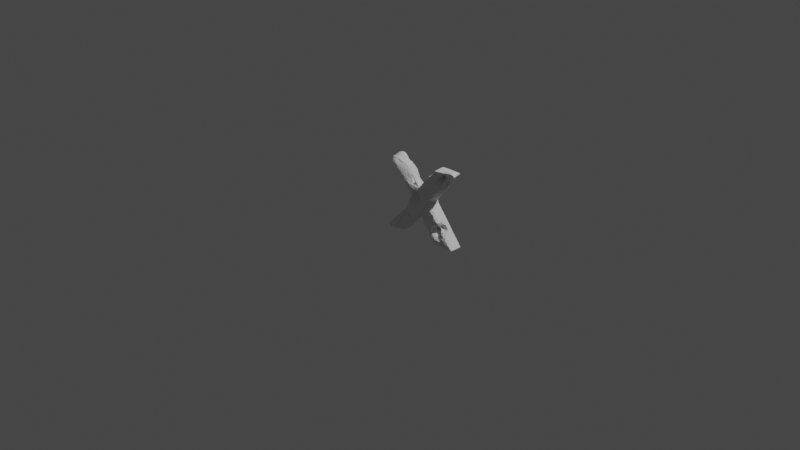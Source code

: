 # Source: X.blend  (saved by Blender 2.81.16; exported with 4.5.12 LTS)
import bpy
from mathutils import Matrix  # noqa: F401  (used for matrix-valued properties, if any)

bpy.ops.wm.read_factory_settings(use_empty=True)
scene = bpy.context.scene
scene.name = 'Scene'

# ---- collections
col_collection = bpy.data.collections.new('Collection'); scene.collection.children.link(col_collection)

# ---- world
world_world = bpy.data.worlds.new('World'); scene.world = world_world
world_world.use_nodes = True; world_world.node_tree.nodes.clear()
_N = world_world.node_tree.nodes; _L = world_world.node_tree.links
n0 = _N.new('ShaderNodeOutputWorld'); n0.name = 'World Output'; n0.location = (300, 300)
n1 = _N.new('ShaderNodeBackground'); n1.name = 'Background'; n1.location = (10, 300)
n1.inputs[0].default_value = (0.05088, 0.05088, 0.05088, 1.0)
_L.new(n1.outputs[0], n0.inputs[0])
n0.is_active_output = True
world_world.color = (0.05088, 0.05088, 0.05088)
world_world.use_sun_shadow = False
world_world.sun_shadow_jitter_overblur = 0.0

# ---- cameras
cam_camera = bpy.data.cameras.new('Camera')
cam_camera.clip_end = 100.0
cam_camera.ortho_scale = 7.314

# ---- lights
light_light = bpy.data.lights.new('Light', 'POINT')
light_light.transmission_factor = 0.0
light_light.energy = 1000.0
light_light.shadow_soft_size = 0.1
light_light.shadow_maximum_resolution = 0.006
light_light.use_absolute_resolution = True

# ---- meshes
me_text = bpy.data.meshes.new('Text')
me_text.from_pydata([(0.1706, 0.2232, 0.02237), (-0.07804, -0.0515, -0.009194), (-0.04478, -0.04826, -0.0462), (-0.04638, -0.05097, -0.005429), (0.01955, -0.04352, -0.06732), (-0.01321, -0.05052, -0.002341), (0.01972, -0.04792, -0.04612), (0.02065, -0.05058, -0.002803), (0.05142, -0.04368, -0.06732), (0.08307, -0.04376, -0.06746), (0.05183, -0.04836, -0.04624), (0.05348, -0.05112, -0.006291), (0.0834, -0.04855, -0.04666), (0.08487, -0.05153, -0.009906), (0.05157, -0.02486, -0.07549), (0.08308, -0.02497, -0.07573), (0.08358, 0.006872, -0.07967), (0.1147, -0.04364, -0.06774), (0.136, -0.04266, -0.06656), (0.1149, -0.04839, -0.04741), (0.1158, -0.05118, -0.01271), (0.1399, -0.0445, -0.04795), (0.1417, -0.04603, -0.01455), (0.1144, -0.02483, -0.07615), (0.1143, 0.007087, -0.08061), (0.146, -0.02417, -0.07131), (0.1452, 0.00751, -0.07989), (0.1555, -0.03284, -0.04841), (0.1571, -0.03464, -0.01556), (0.1146, 0.03879, -0.08028), (0.1154, 0.07023, -0.07954), (0.145, 0.03943, -0.08162), (0.1455, 0.07104, -0.08118), (0.1651, -0.01305, -0.06823), (0.1757, 0.009437, -0.07207), (0.1945, 0.02123, -0.0677), (0.1681, -0.01665, -0.04897), (0.1696, -0.01824, -0.01661), (0.1835, 0.002726, -0.0495), (0.1849, 0.001255, -0.01743), (0.1965, 0.01874, -0.04969), (0.198, 0.01725, -0.01759), (0.1762, 0.03972, -0.07971), (0.1764, 0.07145, -0.08195), (0.2065, 0.04255, -0.07029), (0.2086, 0.07129, -0.07767), (0.2126, 0.03774, -0.0495), (0.2141, 0.03623, -0.01736), (0.2252, 0.05488, -0.06532), (0.2323, 0.07091, -0.0688), (0.2264, 0.05342, -0.04904), (0.2279, 0.0519, -0.01689), (0.2419, 0.07075, -0.04837), (0.2444, 0.0706, -0.01623), (0.1463, 0.1025, -0.08039), (0.1771, 0.1029, -0.08133), (0.1778, 0.1344, -0.08056), (0.2092, 0.1029, -0.08097), (0.2098, 0.1344, -0.08053), (0.2442, 0.1003, -0.07325), (0.2422, 0.1341, -0.0796), (0.2655, 0.1094, -0.0685), (0.2753, 0.1333, -0.0724), (0.2569, 0.08782, -0.04784), (0.2581, 0.08642, -0.01592), (0.2702, 0.1037, -0.04775), (0.2714, 0.1023, -0.01592), (0.2862, 0.1228, -0.04775), (0.2873, 0.1214, -0.01592), (0.2422, 0.1659, -0.08), (0.2741, 0.1659, -0.07912), (0.274, 0.1978, -0.07988), (0.2955, 0.1434, -0.06794), (0.2994, 0.1387, -0.04775), (0.3005, 0.1374, -0.01594), (0.306, 0.1664, -0.07152), (0.3059, 0.1978, -0.0783), (0.3256, 0.1773, -0.06704), (0.3368, 0.1996, -0.0701), (0.3153, 0.1578, -0.04776), (0.3165, 0.1565, -0.01609), (0.3286, 0.1737, -0.04779), (0.3298, 0.1726, -0.0164), (0.3445, 0.193, -0.0476), (0.3456, 0.1922, -0.0163), (0.2698, 0.3307, -0.06728), (0.3053, 0.2308, -0.07769), (0.3373, 0.2304, -0.07565), (0.3363, 0.2638, -0.07477), (0.3031, 0.2987, -0.06713), (0.3019, 0.3315, -0.05833), (0.3353, 0.2972, -0.07059), (0.3338, 0.3298, -0.06209), (-0.07957, -0.05358, 0.03282), (-0.08006, -0.05293, 0.07183), (-0.04762, -0.05333, 0.04284), (-0.04863, -0.05308, 0.08677), (-0.01369, -0.05284, 0.0499), (-0.01402, -0.05274, 0.09521), (0.02136, -0.05291, 0.04893), (0.02188, -0.05279, 0.09412), (0.05481, -0.05345, 0.04064), (0.05583, -0.05314, 0.08384), (0.08643, -0.0535, 0.03082), (0.08678, -0.05271, 0.06849), (0.05631, -0.04852, 0.1067), (0.08683, -0.04745, 0.0888), (0.08655, -0.02793, 0.09719), (0.08671, 0.005404, 0.09343), (0.1169, -0.05264, 0.0238), (0.117, -0.05152, 0.05805), (0.1421, -0.04678, 0.01966), (0.1399, -0.04558, 0.05203), (0.1168, -0.04687, 0.07783), (0.1365, -0.04444, 0.07191), (0.1568, -0.0346, 0.01707), (0.1508, -0.02992, 0.04487), (0.115, -0.02689, 0.08172), (0.1141, 0.00646, 0.07618), (0.142, -0.0226, 0.06874), (0.1369, 0.01216, 0.06586), (0.141, 0.04254, 0.06669), (0.1683, -0.01728, 0.01417), (0.1578, -0.009152, 0.03577), (0.183, 0.00283, 0.01181), (0.1707, 0.01259, 0.02903), (0.1965, 0.0188, 0.01154), (0.1858, 0.02831, 0.02866), (0.1543, -0.005609, 0.05449), (0.1591, 0.02191, 0.04568), (0.1811, 0.0331, 0.0424), (0.2135, 0.03737, 0.01249), (0.2058, 0.04553, 0.0318), (0.1619, 0.05232, 0.05013), (0.1693, 0.07878, 0.05813), (0.195, 0.0547, 0.04368), (0.1986, 0.08293, 0.04703), (0.2277, 0.05259, 0.01371), (0.2227, 0.05868, 0.03626), (0.2445, 0.07085, 0.01509), (0.2405, 0.07335, 0.04142), (0.2203, 0.06153, 0.04949), (0.2288, 0.07637, 0.05455), (0.2072, 0.1373, 0.0617), (0.2058, 0.1683, 0.07092), (0.2027, 0.203, 0.07763), (0.1828, 0.2337, 0.07018), (0.2017, 0.2397, 0.08119), (0.2085, 0.2689, 0.07848), (0.1938, 0.2977, 0.0469), (0.195, 0.3226, 0.02504), (0.2002, 0.3159, 0.03822), (0.2061, 0.3077, 0.05132), (0.2026, 0.3392, 0.02077), (0.2088, 0.327, 0.03905), (0.1981, 0.2854, 0.06123), (0.2126, 0.2965, 0.06499), (0.2182, 0.3266, 0.0479), (0.258, 0.08654, 0.01562), (0.2564, 0.08895, 0.04466), (0.2714, 0.1024, 0.01581), (0.2701, 0.1042, 0.046), (0.2873, 0.1214, 0.01588), (0.2861, 0.123, 0.04696), (0.2425, 0.1041, 0.06134), (0.2388, 0.1395, 0.06113), (0.2651, 0.1108, 0.06391), (0.275, 0.1344, 0.06822), (0.2366, 0.1691, 0.07432), (0.2327, 0.2021, 0.08731), (0.2727, 0.1666, 0.07737), (0.2699, 0.1989, 0.08654), (0.3006, 0.1374, 0.01579), (0.2994, 0.1388, 0.04735), (0.2955, 0.1436, 0.06708), (0.3166, 0.1568, 0.01526), (0.3155, 0.1583, 0.04663), (0.33, 0.1731, 0.0141), (0.329, 0.175, 0.04461), (0.3459, 0.1934, 0.01269), (0.3452, 0.1959, 0.0408), (0.306, 0.1667, 0.07077), (0.3056, 0.1983, 0.07823), (0.326, 0.1784, 0.06414), (0.3373, 0.2017, 0.06509), (0.2278, 0.2403, 0.0928), (0.2267, 0.2709, 0.087), (0.264, 0.2352, 0.09494), (0.2548, 0.267, 0.09203), (0.2243, 0.2958, 0.07225), (0.2232, 0.3299, 0.04562), (0.2425, 0.2937, 0.07495), (0.2459, 0.3281, 0.03518), (0.304, 0.232, 0.08358), (0.3027, 0.2621, 0.08022), (0.3372, 0.2322, 0.07601), (0.3363, 0.2634, 0.08063), (0.3069, 0.2852, 0.05462), (0.3148, 0.3171, 0.02325), (0.3397, 0.2912, 0.06513), (0.3457, 0.3209, 0.04087), (0.06491, 0.6581, -0.05546), (0.06613, 0.671, -0.03045), (0.05817, 0.6715, 0.01938), (0.1554, 0.6156, -0.06677), (0.1664, 0.6328, -0.03626), (0.1651, 0.629, 0.02171), (0.114, 0.6345, -0.06488), (0.09079, 0.641, -0.06656), (0.132, 0.6227, -0.07115), (0.1115, 0.6241, -0.07909), (0.1217, 0.6521, -0.03729), (0.1186, 0.6526, 0.02), (0.09419, 0.6608, -0.03499), (0.08725, 0.6614, 0.01971), (0.1418, 0.6448, -0.03758), (0.1403, 0.6437, 0.0204), (-0.04941, 0.7002, -0.05156), (-0.03224, 0.6972, -0.06089), (-0.03765, 0.7021, -0.05948), (-0.04643, 0.6982, -0.02835), (-0.03845, 0.6919, 0.00188), (-0.03435, 0.6981, -0.03846), (-0.02871, 0.6956, -0.008391), (-0.04132, 0.6982, -0.03241), (-0.03424, 0.6937, -0.002958), (-0.05035, 0.704, -0.05558), (-0.037, 0.7103, -0.06154), (-0.04934, 0.7031, -0.03607), (-0.04293, 0.6975, -0.009226), (-0.03559, 0.711, -0.04311), (-0.03315, 0.7076, -0.01791), (-0.004848, 0.69, -0.05995), (0.04637, 0.667, -0.05786), (0.02233, 0.6822, -0.06426), (0.004998, 0.6937, -0.01934), (0.004176, 0.6923, 0.00696), (-0.008287, 0.6946, -0.03582), (-0.01025, 0.6956, -0.001802), (0.02718, 0.6856, -0.02907), (0.02478, 0.6851, 0.01491), (0.007519, 0.6873, -0.04554), (-0.01436, 0.6962, -0.06715), (-0.01147, 0.7085, -0.07273), (0.02005, 0.6935, -0.07459), (0.01783, 0.7076, -0.07282), (-0.02585, 0.6972, -0.03969), (-0.02192, 0.6963, -0.008228), (0.07057, 0.6499, -0.07305), (0.05684, 0.6669, -0.07415), (0.09699, 0.636, -0.07745), (0.0846, 0.6554, -0.06596), (0.04843, 0.6845, -0.07161), (0.04328, 0.6995, -0.06522), (0.07161, 0.6727, -0.05571), (0.06274, 0.6866, -0.05229), (-0.01108, 0.7172, -0.06821), (0.01721, 0.7163, -0.0673), (-0.0108, 0.7183, -0.05054), (-0.01048, 0.7164, -0.02364), (0.01671, 0.7172, -0.04948), (0.01617, 0.715, -0.02284), (0.04211, 0.7085, -0.06007), (0.06233, 0.697, -0.05372), (0.04056, 0.7094, -0.04191), (0.03729, 0.7058, -0.01642), (0.05885, 0.6992, -0.0338), (0.05212, 0.6949, -0.00693), (0.1868, 0.5068, -0.07772), (0.2154, 0.5187, -0.05175), (0.2277, 0.533, -0.01299), (0.2053, 0.5268, -0.05949), (0.2229, 0.5535, -0.0001675), (0.2119, 0.4565, -0.07686), (0.222, 0.3683, -0.06191), (0.2228, 0.4342, -0.07774), (0.2205, 0.47, -0.06323), (0.2345, 0.4849, -0.02588), (0.2158, 0.3749, -0.04067), (0.2116, 0.3824, -0.007797), (0.2229, 0.446, -0.05812), (0.2297, 0.4562, -0.02107), (0.207, 0.4705, -0.08082), (0.1977, 0.4889, -0.0835), (0.224, 0.4605, -0.08697), (0.2233, 0.477, -0.08841), (0.2107, 0.4923, -0.06515), (0.2318, 0.5118, -0.02255), (0.1946, 0.4937, -0.07345), (0.1864, 0.5706, -0.06992), (0.1731, 0.5946, -0.07204), (0.1868, 0.5344, -0.07806), (0.1894, 0.5601, -0.07921), (0.2046, 0.5937, -0.03699), (0.2028, 0.5905, 0.02303), (0.1868, 0.6178, -0.0343), (0.1842, 0.6121, 0.02373), (0.2093, 0.5685, -0.04598), (0.2141, 0.5742, 0.01535), (0.153, 0.6038, -0.07997), (0.1376, 0.6167, -0.07839), (0.1881, 0.5889, -0.07119), (0.1828, 0.616, -0.05117), (0.1996, 0.5054, -0.08509), (0.2104, 0.535, -0.07406), (0.2249, 0.4934, -0.08113), (0.2346, 0.5173, -0.05776), (0.2255, 0.5729, -0.03427), (0.2107, 0.5792, 0.02886), (0.2391, 0.5446, -0.01238), (0.227, 0.5542, 0.02187), (0.2362, 0.3658, -0.06834), (0.247, 0.4163, -0.08207), (0.2721, 0.3649, -0.07176), (0.2752, 0.4039, -0.07971), (0.2507, 0.4491, -0.08756), (0.2509, 0.4684, -0.08468), (0.2781, 0.4375, -0.08345), (0.2785, 0.4595, -0.07874), (0.3029, 0.3621, -0.06308), (0.3051, 0.3951, -0.07435), (0.3342, 0.3601, -0.06453), (0.3364, 0.3899, -0.07357), (0.3066, 0.4266, -0.07883), (0.3071, 0.4515, -0.07261), (0.3383, 0.4198, -0.07541), (0.3396, 0.446, -0.06634), (0.2525, 0.4837, -0.07164), (0.2564, 0.5, -0.04355), (0.2778, 0.4748, -0.06185), (0.2757, 0.4844, -0.04234), (0.2501, 0.5097, -0.03924), (0.2421, 0.5195, -0.04433), (0.2683, 0.4877, -0.04982), (0.2638, 0.4987, -0.04879), (0.2718, 0.4963, -0.03398), (0.2781, 0.4998, -0.0134), (0.3055, 0.4683, -0.05812), (0.3014, 0.4806, -0.04613), (0.3414, 0.4714, -0.05224), (0.327, 0.4899, -0.04683), (0.3533, 0.4841, -0.04579), (0.3414, 0.4891, -0.03071), (0.3402, 0.4878, -0.005421), (0.2963, 0.492, -0.04367), (0.2832, 0.4984, -0.04168), (0.3173, 0.4973, -0.04299), (0.3028, 0.4936, -0.02642), (0.3084, 0.4978, -0.01032), (0.2855, 0.4948, -0.02786), (0.2918, 0.4994, -0.009386), (0.3189, 0.4947, -0.02685), (0.3227, 0.4956, -0.009745), (0.1287, 0.6382, -0.0614), (0.1153, 0.6623, -0.01694), (0.1713, 0.6277, 0.01791), (0.1402, 0.6161, 0.0493), (0.08489, 0.6684, 0.01217), (0.05942, 0.6765, 0.01738), (0.1182, 0.6353, 0.04254), (0.09507, 0.6518, 0.0352), (0.1911, 0.5716, 0.05034), (0.187, 0.5891, 0.04389), (0.2242, 0.5651, 0.02), (0.2209, 0.59, -0.01474), (0.216, 0.5709, 0.03028), (0.2018, 0.5611, 0.05036), (0.1736, 0.634, -0.003839), (0.1383, 0.6395, -0.05778), (0.1843, 0.6185, -0.04874), (0.1623, 0.629, -0.05627), (0.1386, 0.6011, 0.063), (0.1316, 0.609, 0.06199), (0.1746, 0.557, 0.06772), (0.1695, 0.5647, 0.06822), (0.1564, 0.5764, 0.06856), (0.1486, 0.5886, 0.0664), (0.06569, 0.6844, -0.009379), (0.09506, 0.6713, 0.002095), (0.04527, 0.676, 0.03065), (0.05258, 0.6682, 0.03966), (0.07738, 0.6321, 0.0622), (0.08067, 0.6376, 0.05901), (0.1171, 0.6532, -0.06286), (0.1133, 0.6403, 0.04312), (0.1065, 0.6301, 0.05685), (0.2404, 0.5359, -0.04172), (0.2353, 0.5696, -0.02702), (0.257, 0.5197, -0.04054), (0.2473, 0.5312, -0.02989), (0.2492, 0.5314, -0.0109), (0.2354, 0.5633, -0.006293), (0.2312, 0.5635, 0.01039), (0.2558, 0.507, -0.04051), (0.2612, 0.5079, -0.02298), (0.05191, 0.6483, 0.05214), (0.04734, 0.622, 0.07117), (0.04362, 0.611, 0.07963), (0.147, 0.6002, 0.05923), (0.1255, 0.5689, 0.07759), (0.1142, 0.5528, 0.08479), (0.1037, 0.6251, 0.05674), (0.08889, 0.597, 0.07461), (0.07833, 0.6363, 0.05351), (0.06723, 0.6099, 0.07203), (0.1241, 0.6154, 0.05845), (0.1063, 0.5854, 0.07652), (0.08067, 0.5831, 0.08234), (0.06361, 0.5982, 0.08168), (0.09945, 0.5707, 0.0848), (0.09083, 0.5912, 0.08248), (-0.04024, 0.6811, 0.02981), (-0.04926, 0.6821, 0.03082), (-0.02611, 0.687, 0.02441), (-0.03049, 0.6768, 0.0451), (-0.03337, 0.6841, 0.02698), (-0.04076, 0.6786, 0.0388), (-0.04757, 0.6836, 0.03719), (-0.02861, 0.6727, 0.05645), (-0.0353, 0.6807, 0.04456), (-0.04299, 0.6876, 0.01756), (-0.04846, 0.6895, 0.02324), (-0.03073, 0.6973, 0.00218), (-0.03385, 0.695, 0.0219), (-0.04766, 0.6874, 0.03992), (-0.03468, 0.6912, 0.04182), (0.003691, 0.6774, 0.04169), (0.003844, 0.6609, 0.06113), (-0.008949, 0.6843, 0.03335), (-0.006344, 0.6629, 0.06339), (0.02188, 0.6657, 0.04861), (0.01953, 0.6417, 0.07124), (0.005373, 0.6467, 0.07596), (-0.003726, 0.6569, 0.0759), (0.03221, 0.6242, 0.0818), (0.01679, 0.6478, 0.0816), (-0.01927, 0.6873, 0.02625), (-0.02136, 0.6734, 0.05186), (-0.01213, 0.6685, 0.06781), (-0.01056, 0.6833, 0.05315), (0.01698, 0.666, 0.07417), (0.01631, 0.6826, 0.05472), (0.0537, 0.6175, 0.08275), (0.04718, 0.6402, 0.07974), (0.08261, 0.6142, 0.07621), (0.07402, 0.6338, 0.07013), (0.04269, 0.66, 0.0688), (0.03984, 0.678, 0.05048), (0.06694, 0.6528, 0.0608), (0.06155, 0.6715, 0.0469), (-0.01011, 0.7085, -0.002327), (-0.009987, 0.6997, 0.01803), (0.01538, 0.7066, -0.002428), (0.01564, 0.6991, 0.01911), (-0.01054, 0.6942, 0.04092), (0.01627, 0.694, 0.04174), (0.03483, 0.6956, 0.004788), (0.03851, 0.6942, 0.02259), (0.05366, 0.6861, 0.0162), (0.05934, 0.6886, 0.02268), (0.03948, 0.6901, 0.04196), (0.06089, 0.6835, 0.04222), (0.2079, 0.5102, 0.0319), (0.1822, 0.4751, 0.04847), (0.1991, 0.5261, 0.04215), (0.1673, 0.4763, 0.05855), (0.1614, 0.4698, 0.07217), (0.2257, 0.4665, 0.01342), (0.2112, 0.4283, 0.04116), (0.2121, 0.3751, 0.006878), (0.2158, 0.3646, 0.02139), (0.2213, 0.4313, 0.0126), (0.2187, 0.3991, 0.03808), (0.2077, 0.4133, 0.0573), (0.2239, 0.3564, 0.03795), (0.2234, 0.3937, 0.05942), (0.2193, 0.4946, 0.02155), (0.189, 0.4523, 0.05031), (0.1696, 0.4516, 0.06284), (0.1943, 0.4315, 0.06615), (0.18, 0.4595, 0.07434), (0.215, 0.4272, 0.07497), (0.2135, 0.4604, 0.07983), (0.1795, 0.562, 0.0577), (0.152, 0.5281, 0.07335), (0.1635, 0.584, 0.05935), (0.1392, 0.5524, 0.07709), (0.1894, 0.5447, 0.05265), (0.1593, 0.5059, 0.06717), (0.1408, 0.5136, 0.08086), (0.1308, 0.5374, 0.08553), (0.1558, 0.4965, 0.07891), (0.1574, 0.5269, 0.0839), (0.1259, 0.5613, 0.08501), (0.1218, 0.5879, 0.07746), (0.1532, 0.5514, 0.08193), (0.1489, 0.5745, 0.07498), (0.1842, 0.4901, 0.07929), (0.1863, 0.5164, 0.0752), (0.2156, 0.487, 0.07588), (0.2195, 0.5069, 0.06005), (0.182, 0.5409, 0.07101), (0.1734, 0.5604, 0.06955), (0.2175, 0.548, 0.03836), (0.1836, 0.5536, 0.06276), (0.2272, 0.3612, 0.0314), (0.2425, 0.3929, 0.06324), (0.2603, 0.3721, -0.0004686), (0.2699, 0.41, 0.02916), (0.2432, 0.4247, 0.07924), (0.2456, 0.4588, 0.07861), (0.2747, 0.4249, 0.07295), (0.2765, 0.4544, 0.07757), (0.312, 0.3627, 0.009255), (0.3105, 0.4044, 0.01078), (0.3478, 0.3578, 0.03893), (0.3459, 0.3952, 0.04224), (0.3101, 0.4255, 0.05766), (0.3067, 0.4511, 0.07672), (0.3418, 0.424, 0.06366), (0.3381, 0.4512, 0.07616), (0.2487, 0.4831, 0.07039), (0.2517, 0.4967, 0.054), (0.2785, 0.4767, 0.06794), (0.2786, 0.4899, 0.05811), (0.2797, 0.51, 0.01384), (0.2741, 0.5044, 0.01989), (0.2528, 0.5133, -0.007574), (0.2221, 0.5469, 0.03327), (0.2742, 0.4996, 0.04919), (0.2665, 0.4997, 0.001608), (0.3519, 0.4886, 0.05482), (0.3404, 0.4908, 0.01052), (0.3411, 0.4904, 0.03729), (0.3066, 0.4727, 0.07067), (0.3056, 0.485, 0.05584), (0.3396, 0.4774, 0.06628), (0.3282, 0.4891, 0.05138), (0.3121, 0.5041, 0.00687), (0.3109, 0.5064, 0.02934), (0.2955, 0.5114, 0.01238), (0.2931, 0.5216, 0.03532), (0.3246, 0.4968, 0.005716), (0.3229, 0.4947, 0.02649), (0.3035, 0.5055, 0.04888), (0.2891, 0.5276, 0.05065), (0.3209, 0.4982, 0.04416), (0.1157, 0.6142, 0.0661), (0.1051, 0.6335, 0.05702), (0.1456, 0.5973, 0.06454), (0.1378, 0.6212, 0.05219), (0.09313, 0.6499, 0.0488), (0.08448, 0.6633, 0.04259), (0.1251, 0.6472, 0.03259), (0.1106, 0.6598, 0.02295), (0.211, 0.595, 0.01381), (0.1979, 0.5948, 0.03483), (0.1677, 0.5807, 0.06346), (0.1634, 0.6084, 0.04882), (0.1843, 0.5674, 0.06046), (0.183, 0.5899, 0.05036), (0.1341, 0.6145, 0.05745), (0.1456, 0.6347, 0.03358), (0.1906, 0.6022, 0.03202), (0.1839, 0.6208, 0.01679), (0.1532, 0.593, 0.06229), (0.1661, 0.6396, -0.005476), (0.1553, 0.6367, 0.023), (0.1412, 0.6504, 0.01006), (0.1683, 0.6178, 0.03873), (0.1592, 0.6333, 0.02698), (0.07021, 0.6675, 0.03598), (0.08102, 0.6793, 0.01905), (0.09343, 0.6501, 0.04408), (0.1035, 0.6697, 0.007898), (0.08234, 0.6736, 0.04149), (0.1049, 0.6623, 0.03234), (0.1195, 0.6445, 0.03768), (0.1209, 0.6623, -0.002114), (0.1197, 0.6566, 0.02779), (0.242, 0.5374, 0.01922), (0.2171, 0.5359, 0.04677), (0.2227, 0.571, 0.02636), (0.2094, 0.5739, 0.0409), (0.2602, 0.5138, -0.0002348), (0.2388, 0.5271, 0.01884), (0.1957, 0.5431, 0.06169), (0.1983, 0.5723, 0.05189), (0.2286, 0.5333, 0.03201), (0.4729, 0.07652, -0.06876), (0.4801, 0.05348, -0.04125), (0.4797, 0.05296, -0.01592), (0.4699, 0.06772, -0.05022), (0.4653, 0.07044, -0.01592), (0.5715, -0.04283, -0.06624), (0.5924, -0.04375, -0.06753), (0.5678, -0.04462, -0.04775), (0.5667, -0.04549, -0.01592), (0.5924, -0.04827, -0.04775), (0.5924, -0.05, -0.01592), (0.5116, 0.02118, -0.06512), (0.5415, -0.01294, -0.06667), (0.53, 0.00905, -0.06961), (0.5098, 0.01906, -0.04775), (0.5087, 0.01769, -0.01592), (0.5388, -0.0162, -0.04775), (0.5377, -0.01757, -0.01592), (0.5229, 0.003142, -0.04775), (0.5218, 0.001779, -0.01592), (0.5044, 0.03861, -0.06873), (0.4941, 0.06772, -0.07317), (0.5287, 0.03861, -0.0769), (0.5287, 0.07044, -0.07991), (0.4917, 0.04116, -0.05022), (0.4928, 0.03704, -0.01592), (0.4816, 0.0553, -0.06248), (0.5607, -0.02415, -0.07028), (0.5606, 0.006775, -0.07817), (0.5924, -0.02506, -0.0757), (0.5924, 0.006775, -0.08), (0.5519, -0.03212, -0.04775), (0.5508, -0.03348, -0.01592), (0.5606, 0.03861, -0.08001), (0.5606, 0.07046, -0.08017), (0.5924, 0.03861, -0.08), (0.5924, 0.07044, -0.08004), (0.413, 0.1448, -0.06739), (0.4097, 0.1408, -0.04777), (0.4086, 0.1395, -0.01621), (0.383, 0.1789, -0.06629), (0.3713, 0.1995, -0.06981), (0.402, 0.1673, -0.07073), (0.4014, 0.1978, -0.07785), (0.3807, 0.1761, -0.0479), (0.3797, 0.1752, -0.01732), (0.3648, 0.1929, -0.04783), (0.3637, 0.1922, -0.01708), (0.3938, 0.1601, -0.04784), (0.3928, 0.1591, -0.01677), (0.4429, 0.1106, -0.06816), (0.4327, 0.1341, -0.07186), (0.4634, 0.1009, -0.07269), (0.4651, 0.1341, -0.07929), (0.4387, 0.1055, -0.04775), (0.4376, 0.1041, -0.01592), (0.4228, 0.1248, -0.04775), (0.4217, 0.1235, -0.01599), (0.4518, 0.08958, -0.04775), (0.4507, 0.08822, -0.01592), (0.4332, 0.1659, -0.07871), (0.4332, 0.1978, -0.08), (0.4651, 0.1659, -0.08), (0.4651, 0.1978, -0.08), (0.3693, 0.2299, -0.07668), (0.3687, 0.2626, -0.0768), (0.4014, 0.2296, -0.07992), (0.4011, 0.2618, -0.07889), (0.3681, 0.2954, -0.07432), (0.3678, 0.3275, -0.07306), (0.4007, 0.2941, -0.07712), (0.4006, 0.3261, -0.07662), (0.4332, 0.2296, -0.08), (0.4332, 0.2614, -0.07989), (0.4651, 0.2296, -0.08), (0.4651, 0.2614, -0.07999), (0.4332, 0.2934, -0.07924), (0.4331, 0.3252, -0.07897), (0.4651, 0.2933, -0.07974), (0.4647, 0.3249, -0.07662), (0.4969, 0.1023, -0.07974), (0.4969, 0.1341, -0.08), (0.5287, 0.1023, -0.08002), (0.5287, 0.1341, -0.08), (0.4969, 0.1659, -0.08), (0.4969, 0.1978, -0.08), (0.5287, 0.1659, -0.08), (0.5287, 0.1978, -0.08), (0.5605, 0.1023, -0.08017), (0.5606, 0.1341, -0.08), (0.5924, 0.1023, -0.08004), (0.5924, 0.1341, -0.08), (0.5606, 0.1659, -0.08), (0.5606, 0.1978, -0.07881), (0.5924, 0.1659, -0.07798), (0.5919, 0.1965, -0.0709), (0.6004, 0.204, -0.04775), (0.6015, 0.2054, -0.01592), (0.4969, 0.2296, -0.08), (0.4969, 0.2614, -0.07976), (0.5287, 0.2296, -0.07934), (0.5305, 0.2629, -0.07274), (0.5423, 0.2745, -0.04775), (0.5434, 0.2758, -0.01591), (0.4996, 0.296, -0.07312), (0.4876, 0.324, -0.06808), (0.5211, 0.2874, -0.06878), (0.5115, 0.3082, -0.06257), (0.4978, 0.3203, -0.04883), (0.4957, 0.3254, -0.01393), (0.5241, 0.296, -0.05034), (0.5288, 0.293, -0.01567), (0.5124, 0.3097, -0.04087), (0.5129, 0.3104, -0.01511), (0.5612, 0.2297, -0.07199), (0.5511, 0.2533, -0.06823), (0.581, 0.2192, -0.06752), (0.5713, 0.2393, -0.04775), (0.5724, 0.2406, -0.01592), (0.5554, 0.2586, -0.04775), (0.5565, 0.2599, -0.01592), (0.5844, 0.2233, -0.04775), (0.5856, 0.2247, -0.01592), (0.6242, -0.04375, -0.06753), (0.656, -0.04375, -0.06753), (0.6242, -0.04827, -0.04775), (0.6242, -0.05, -0.01592), (0.656, -0.04827, -0.04775), (0.656, -0.05, -0.01592), (0.6879, -0.04375, -0.06753), (0.7197, -0.04375, -0.06753), (0.6879, -0.04827, -0.04775), (0.6879, -0.05, -0.01592), (0.7197, -0.04827, -0.04775), (0.7197, -0.05, -0.01592), (0.6242, -0.02506, -0.0757), (0.6242, 0.006775, -0.08), (0.656, -0.02506, -0.0757), (0.656, 0.006775, -0.08), (0.6242, 0.03861, -0.08), (0.6242, 0.07044, -0.08), (0.656, 0.03861, -0.08), (0.656, 0.07044, -0.07965), (0.6879, -0.02506, -0.0757), (0.6879, 0.006775, -0.08), (0.7197, -0.02506, -0.0757), (0.7197, 0.006775, -0.07856), (0.6879, 0.03861, -0.07921), (0.6893, 0.07152, -0.07255), (0.72, 0.03833, -0.07167), (0.7096, 0.06163, -0.06805), (0.7006, 0.08246, -0.04775), (0.7016, 0.08371, -0.01596), (0.7296, 0.04723, -0.04775), (0.7307, 0.0486, -0.01592), (0.7137, 0.06654, -0.04775), (0.7148, 0.0679, -0.01592), (0.7515, -0.04375, -0.06753), (0.7834, -0.04375, -0.06595), (0.7515, -0.04827, -0.04775), (0.7515, -0.05, -0.01592), (0.7834, -0.04827, -0.04775), (0.7834, -0.05, -0.01592), (0.7996, -0.04283, -0.06413), (0.8008, -0.04462, -0.04775), (0.8019, -0.04549, -0.01592), (0.7515, -0.02506, -0.07338), (0.7508, 0.005142, -0.07045), (0.7815, -0.02805, -0.0669), (0.7696, -0.006557, -0.06601), (0.7587, 0.01201, -0.04775), (0.7598, 0.01337, -0.01592), (0.7877, -0.02321, -0.04775), (0.7888, -0.02185, -0.01592), (0.7718, -0.003903, -0.04775), (0.7729, -0.002541, -0.01592), (0.7396, 0.02753, -0.06718), (0.7427, 0.03132, -0.04775), (0.7439, 0.03268, -0.01592), (0.7996, -0.04065, -0.06413), (0.8008, -0.03913, -0.04775), (0.8019, -0.03776, -0.01592), (0.6242, 0.1023, -0.07986), (0.6242, 0.1341, -0.07656), (0.6586, 0.1047, -0.07307), (0.6479, 0.1341, -0.06839), (0.6709, 0.1169, -0.06175), (0.6605, 0.1312, -0.04979), (0.656, 0.1318, -0.01866), (0.6227, 0.1634, -0.06921), (0.611, 0.1851, -0.06642), (0.641, 0.151, -0.06471), (0.6294, 0.1688, -0.04775), (0.6298, 0.1698, -0.01652), (0.6135, 0.1881, -0.04775), (0.6146, 0.1895, -0.01594), (0.6425, 0.1529, -0.04777), (0.6413, 0.1527, -0.01793), (0.6797, 0.09572, -0.06864), (0.6824, 0.1047, -0.04978), (0.6857, 0.1013, -0.01635), (0.6724, 0.1187, -0.04057), (0.6702, 0.1164, -0.01746), (0.4797, 0.05296, 0.01586), (0.4803, 0.05362, 0.04035), (0.4653, 0.07044, 0.01591), (0.47, 0.06783, 0.0494), (0.473, 0.07674, 0.06696), (0.5667, -0.04549, 0.01592), (0.5678, -0.04462, 0.04775), (0.5924, -0.05, 0.01592), (0.5924, -0.04827, 0.04775), (0.5715, -0.04283, 0.06624), (0.5924, -0.04375, 0.06753), (0.5087, 0.0177, 0.0159), (0.5099, 0.01913, 0.0473), (0.5377, -0.01757, 0.01592), (0.5388, -0.0162, 0.04775), (0.5218, 0.001779, 0.01592), (0.5229, 0.00315, 0.0477), (0.5118, 0.02132, 0.06419), (0.5415, -0.01294, 0.06667), (0.53, 0.009055, 0.06944), (0.4928, 0.03705, 0.01585), (0.4921, 0.04147, 0.04831), (0.4821, 0.05572, 0.05965), (0.5051, 0.03921, 0.06486), (0.4947, 0.06869, 0.06577), (0.5285, 0.0386, 0.07425), (0.5266, 0.07061, 0.0696), (0.5508, -0.03348, 0.01592), (0.5519, -0.03212, 0.04775), (0.5607, -0.02415, 0.07028), (0.5603, 0.006526, 0.07757), (0.5924, -0.02506, 0.0757), (0.5921, 0.006163, 0.07855), (0.5571, 0.03539, 0.07026), (0.5442, 0.06298, 0.04225), (0.5886, 0.03051, 0.05781), (0.5805, 0.05083, 0.01298), (0.4087, 0.1399, 0.01477), (0.41, 0.1415, 0.04563), (0.4133, 0.1456, 0.06503), (0.3803, 0.1768, 0.01021), (0.3822, 0.1804, 0.03562), (0.3642, 0.1941, 0.01022), (0.3663, 0.1983, 0.03404), (0.3931, 0.16, 0.0126), (0.3946, 0.1624, 0.04137), (0.3845, 0.183, 0.05353), (0.3729, 0.205, 0.05362), (0.4028, 0.1695, 0.06345), (0.4028, 0.2015, 0.0621), (0.4376, 0.1041, 0.01588), (0.4387, 0.1055, 0.04768), (0.4217, 0.1236, 0.01559), (0.4229, 0.1251, 0.04714), (0.4507, 0.08822, 0.01591), (0.4518, 0.08959, 0.04771), (0.4429, 0.1107, 0.06808), (0.4328, 0.1344, 0.07116), (0.4633, 0.101, 0.07218), (0.465, 0.1341, 0.07881), (0.4335, 0.1667, 0.0757), (0.4337, 0.1989, 0.07207), (0.4651, 0.1661, 0.07888), (0.4651, 0.1978, 0.07696), (0.3699, 0.2336, 0.06569), (0.3684, 0.2636, 0.07482), (0.4017, 0.2327, 0.05183), (0.3984, 0.2615, 0.05745), (0.3688, 0.2946, 0.07288), (0.3708, 0.3262, 0.06593), (0.3973, 0.2926, 0.06962), (0.398, 0.3256, 0.07627), (0.4326, 0.2298, 0.06396), (0.4283, 0.2585, 0.05279), (0.4643, 0.229, 0.07491), (0.4617, 0.2591, 0.07213), (0.4224, 0.2872, 0.05026), (0.4221, 0.3219, 0.06645), (0.456, 0.2883, 0.06626), (0.4463, 0.3192, 0.05397), (0.4956, 0.1028, 0.07201), (0.4955, 0.1344, 0.07317), (0.5243, 0.103, 0.06525), (0.5261, 0.1348, 0.06872), (0.4962, 0.1658, 0.07245), (0.4963, 0.1968, 0.07046), (0.5277, 0.1657, 0.06962), (0.5282, 0.1969, 0.07036), (0.5397, 0.1024, 0.02861), (0.5547, 0.1364, 0.0625), (0.5594, 0.08595, -0.04266), (0.5652, 0.1335, 0.01044), (0.6015, 0.2054, 0.01591), (0.6003, 0.204, 0.04765), (0.56, 0.1661, 0.07794), (0.5605, 0.1977, 0.07806), (0.5879, 0.165, 0.07039), (0.5918, 0.1965, 0.07071), (0.5427, 0.2753, 0.01573), (0.54, 0.2725, 0.0458), (0.4951, 0.227, 0.06854), (0.4914, 0.2562, 0.0688), (0.5275, 0.2278, 0.0711), (0.5265, 0.2591, 0.06577), (0.5014, 0.301, 0.05505), (0.4946, 0.3252, 0.01487), (0.4918, 0.3182, 0.04345), (0.5259, 0.2907, 0.01509), (0.5137, 0.2876, 0.04356), (0.5086, 0.3072, 0.01466), (0.5023, 0.3022, 0.03574), (0.4897, 0.2889, 0.06421), (0.4765, 0.3213, 0.0573), (0.5108, 0.2787, 0.0592), (0.5724, 0.2406, 0.01592), (0.5713, 0.2393, 0.04773), (0.5565, 0.2599, 0.01588), (0.5551, 0.2583, 0.04727), (0.5856, 0.2247, 0.01592), (0.5844, 0.2233, 0.04775), (0.5612, 0.2296, 0.07154), (0.5505, 0.2527, 0.06681), (0.581, 0.2192, 0.06752), (0.6242, -0.05, 0.01592), (0.6242, -0.04827, 0.04775), (0.656, -0.05, 0.01592), (0.656, -0.04827, 0.04775), (0.6242, -0.04375, 0.06753), (0.656, -0.04375, 0.06753), (0.6879, -0.05, 0.01592), (0.6879, -0.04827, 0.04775), (0.7197, -0.05, 0.01592), (0.7197, -0.04827, 0.04775), (0.6879, -0.04375, 0.06753), (0.7197, -0.04375, 0.06753), (0.6242, -0.02506, 0.0757), (0.6242, 0.006106, 0.07821), (0.656, -0.02506, 0.0757), (0.6561, 0.006504, 0.07927), (0.6241, 0.0296, 0.05552), (0.622, 0.05467, 0.03832), (0.6561, 0.03336, 0.06794), (0.6514, 0.05368, 0.05195), (0.6879, -0.02506, 0.0757), (0.6879, 0.006763, 0.07997), (0.7197, -0.02506, 0.0757), (0.7197, 0.006775, 0.07856), (0.7005, 0.08201, 0.01488), (0.6971, 0.0762, 0.0426), (0.7307, 0.0486, 0.01592), (0.7296, 0.04722, 0.04774), (0.7147, 0.06773, 0.01581), (0.7132, 0.06558, 0.04691), (0.6876, 0.0375, 0.07736), (0.6854, 0.06307, 0.06307), (0.72, 0.0383, 0.07164), (0.7091, 0.06049, 0.06685), (0.7515, -0.05, 0.01592), (0.7515, -0.04827, 0.04775), (0.7834, -0.05, 0.01592), (0.7834, -0.04827, 0.04775), (0.7515, -0.04375, 0.06753), (0.7834, -0.04375, 0.06595), (0.8019, -0.04549, 0.01592), (0.8008, -0.04462, 0.04775), (0.7996, -0.04283, 0.06413), (0.7598, 0.01337, 0.01592), (0.7587, 0.01201, 0.04775), (0.7888, -0.02185, 0.01592), (0.7877, -0.02321, 0.04775), (0.7729, -0.002541, 0.01592), (0.7718, -0.003904, 0.04775), (0.7515, -0.02506, 0.07337), (0.7508, 0.005142, 0.07045), (0.7815, -0.02805, 0.0669), (0.7696, -0.006557, 0.06601), (0.7439, 0.03268, 0.01592), (0.7427, 0.03132, 0.04775), (0.7396, 0.02753, 0.06718), (0.8019, -0.03776, 0.01592), (0.8008, -0.03913, 0.04775), (0.7996, -0.04065, 0.06413), (0.6589, 0.09875, 0.04427), (0.6284, 0.1063, -0.01813), (0.6286, 0.09613, 0.003327), (0.6073, 0.07614, 0.01622), (0.5703, 0.104, -0.0303), (0.6468, 0.08429, 0.04817), (0.6152, 0.1031, 0.01465), (0.6224, 0.1659, 0.009247), (0.6101, 0.1591, 0.02754), (0.6139, 0.1892, 0.01539), (0.6112, 0.1872, 0.04558), (0.6189, 0.1383, -0.009023), (0.5839, 0.1181, -0.02903), (0.6041, 0.1545, 0.04549), (0.6088, 0.1842, 0.06385), (0.6041, 0.1279, 0.01575), (0.6798, 0.09326, 0.01076), (0.6696, 0.08389, 0.03331), (0.6549, 0.09865, 0.0007761), (0.6521, 0.09167, 0.01662), (0.6701, 0.07786, 0.05172), (0.3681, 0.3586, -0.07435), (0.3692, 0.3891, -0.07749), (0.4009, 0.3575, -0.07791), (0.4013, 0.3888, -0.07929), (0.3704, 0.4186, -0.07568), (0.3721, 0.4459, -0.06697), (0.4018, 0.4198, -0.07835), (0.4023, 0.4505, -0.07612), (0.4332, 0.357, -0.07954), (0.4332, 0.3887, -0.07996), (0.4678, 0.3572, -0.07278), (0.4651, 0.3887, -0.07838), (0.4333, 0.4205, -0.07976), (0.4334, 0.4522, -0.07943), (0.4651, 0.4206, -0.08), (0.4651, 0.4524, -0.07998), (0.3693, 0.4783, -0.06032), (0.3774, 0.5049, -0.06253), (0.4021, 0.4823, -0.07631), (0.3985, 0.5175, -0.07147), (0.3561, 0.4851, -0.04679), (0.3699, 0.5063, -0.04362), (0.3667, 0.5035, -0.009318), (0.3857, 0.5288, -0.06078), (0.4082, 0.5475, -0.06887), (0.4156, 0.5659, -0.06559), (0.384, 0.529, -0.03884), (0.3832, 0.5293, -0.01343), (0.3953, 0.5441, -0.04963), (0.3964, 0.5488, -0.01516), (0.4135, 0.5683, -0.04765), (0.4124, 0.5696, -0.01583), (0.4333, 0.484, -0.07953), (0.4333, 0.516, -0.07978), (0.4651, 0.4842, -0.07999), (0.4651, 0.5161, -0.08), (0.4332, 0.5479, -0.07731), (0.4342, 0.5778, -0.07012), (0.4651, 0.5479, -0.08), (0.4651, 0.5797, -0.07841), (0.4266, 0.5843, -0.04774), (0.4255, 0.5857, -0.01592), (0.4822, 0.3567, -0.06595), (0.4958, 0.3906, -0.07007), (0.5146, 0.4025, -0.06564), (0.4825, 0.3551, -0.04593), (0.4783, 0.3547, -0.01338), (0.5029, 0.3841, -0.04766), (0.5025, 0.3832, -0.01658), (0.5165, 0.4002, -0.04783), (0.517, 0.3994, -0.01706), (0.4969, 0.4206, -0.07733), (0.4969, 0.4524, -0.07993), (0.522, 0.4206, -0.06916), (0.5319, 0.4493, -0.07324), (0.5349, 0.4228, -0.05089), (0.5332, 0.4186, -0.01688), (0.5446, 0.4366, -0.06352), (0.5533, 0.4578, -0.06883), (0.546, 0.4348, -0.04237), (0.5465, 0.4343, -0.01654), (0.5568, 0.4493, -0.05085), (0.562, 0.4526, -0.01617), (0.4969, 0.4842, -0.08), (0.4969, 0.5161, -0.08), (0.5287, 0.4842, -0.07979), (0.5287, 0.5161, -0.08), (0.497, 0.5479, -0.07994), (0.4982, 0.5797, -0.0793), (0.5294, 0.5479, -0.07967), (0.5326, 0.5797, -0.07789), (0.5626, 0.4824, -0.07285), (0.5605, 0.5161, -0.07945), (0.5833, 0.4919, -0.06836), (0.5932, 0.5156, -0.0723), (0.5747, 0.4704, -0.04775), (0.5758, 0.4691, -0.01599), (0.5879, 0.4864, -0.04775), (0.5888, 0.4851, -0.01616), (0.6036, 0.5057, -0.04802), (0.6035, 0.5049, -0.018), (0.5613, 0.548, -0.07966), (0.5646, 0.5799, -0.07839), (0.5923, 0.5481, -0.07941), (0.5931, 0.5806, -0.08175), (0.4455, 0.6001, -0.067), (0.4653, 0.6111, -0.0713), (0.4774, 0.6342, -0.06684), (0.4425, 0.6038, -0.04775), (0.4414, 0.6051, -0.0159), (0.4561, 0.6197, -0.04745), (0.4553, 0.621, -0.01549), (0.4745, 0.6388, -0.04609), (0.4744, 0.6399, -0.01396), (0.5005, 0.6114, -0.07715), (0.5007, 0.6439, -0.06957), (0.5367, 0.6111, -0.07558), (0.538, 0.6427, -0.07446), (0.4904, 0.6542, -0.04459), (0.4913, 0.6547, -0.01237), (0.5115, 0.6677, -0.06509), (0.5336, 0.6765, -0.0689), (0.5411, 0.7061, -0.066), (0.511, 0.6758, -0.04497), (0.5109, 0.6713, -0.01148), (0.5223, 0.6885, -0.03522), (0.5264, 0.6858, -0.01207), (0.5203, 0.6883, -0.05758), (0.5315, 0.7019, -0.04586), (0.5374, 0.7016, -0.01343), (0.5685, 0.6115, -0.07716), (0.5701, 0.6428, -0.07618), (0.5947, 0.6131, -0.08369), (0.5966, 0.6445, -0.08241), (0.5678, 0.6745, -0.07638), (0.5641, 0.7064, -0.07241), (0.5966, 0.6752, -0.07967), (0.5943, 0.707, -0.07515), (0.546, 0.7232, -0.06339), (0.5459, 0.7243, -0.04598), (0.5474, 0.7234, -0.01491), (0.5625, 0.7245, -0.06518), (0.5933, 0.7256, -0.06717), (0.5635, 0.7283, -0.04636), (0.5651, 0.7292, -0.01606), (0.5939, 0.73, -0.04767), (0.5949, 0.7315, -0.01893), (0.613, 0.526, -0.06809), (0.6161, 0.5219, -0.04888), (0.6139, 0.5223, -0.02224), (0.623, 0.5492, -0.07254), (0.6216, 0.5812, -0.08265), (0.6415, 0.5607, -0.06915), (0.6516, 0.5834, -0.07405), (0.6306, 0.5418, -0.05113), (0.6246, 0.5447, -0.0311), (0.6421, 0.5586, -0.05378), (0.6336, 0.5639, -0.03955), (0.6567, 0.579, -0.05601), (0.6477, 0.5866, -0.04458), (0.6703, 0.5959, -0.06911), (0.6697, 0.596, -0.05601), (0.6625, 0.6043, -0.04211), (0.6209, 0.6144, -0.088), (0.6233, 0.6455, -0.08596), (0.6522, 0.6139, -0.08283), (0.654, 0.6452, -0.08398), (0.6251, 0.6758, -0.0818), (0.6246, 0.7073, -0.07615), (0.6556, 0.6759, -0.08149), (0.656, 0.7073, -0.07615), (0.6773, 0.6142, -0.07278), (0.6876, 0.6439, -0.07675), (0.7085, 0.6538, -0.07229), (0.6873, 0.6205, -0.05791), (0.6795, 0.6269, -0.03851), (0.6988, 0.633, -0.06751), (0.6958, 0.6376, -0.05236), (0.6926, 0.646, -0.03584), (0.7084, 0.6504, -0.05702), (0.7109, 0.6673, -0.0301), (0.6866, 0.6767, -0.0813), (0.6874, 0.7078, -0.07634), (0.7199, 0.6778, -0.07309), (0.7199, 0.7096, -0.07321), (0.7302, 0.6741, -0.04674), (0.7351, 0.6859, -0.01963), (0.6243, 0.726, -0.06784), (0.656, 0.726, -0.06781), (0.6245, 0.7306, -0.04861), (0.6249, 0.7329, -0.01974), (0.6559, 0.7307, -0.04849), (0.6577, 0.7341, -0.01946), (0.6877, 0.7263, -0.06759), (0.7206, 0.7287, -0.06416), (0.6886, 0.7324, -0.04664), (0.6989, 0.7405, -0.01502), (0.7241, 0.737, -0.04097), (0.74, 0.7481, -0.00719), (0.7426, 0.6893, -0.06364), (0.7544, 0.7127, -0.06214), (0.7753, 0.7242, -0.05642), (0.7483, 0.6905, -0.03918), (0.7596, 0.7011, -0.007536), (0.7681, 0.71, -0.03277), (0.7835, 0.7191, 0.002569), (0.7817, 0.7255, -0.03076), (0.7965, 0.7331, 0.006451), (0.7539, 0.7312, -0.05999), (0.7751, 0.7312, -0.05686), (0.7578, 0.7404, -0.03472), (0.7745, 0.7513, 0.000467), (0.7814, 0.7379, -0.03162), (0.7958, 0.747, 0.005591), (0.3729, 0.3589, 0.0714), (0.3722, 0.3915, 0.074), (0.3987, 0.3587, 0.08156), (0.3986, 0.3914, 0.0784), (0.3702, 0.4221, 0.07473), (0.3696, 0.4525, 0.07354), (0.3991, 0.4234, 0.06825), (0.4011, 0.4544, 0.0598), (0.4244, 0.3585, 0.07551), (0.4251, 0.3941, 0.06701), (0.4459, 0.36, 0.05106), (0.4509, 0.3972, 0.05271), (0.4275, 0.4273, 0.04912), (0.4318, 0.4576, 0.04105), (0.457, 0.4297, 0.04815), (0.4614, 0.4606, 0.04344), (0.3547, 0.4897, 0.05527), (0.3666, 0.5071, 0.01512), (0.3693, 0.51, 0.04697), (0.3857, 0.5301, 0.05963), (0.3675, 0.4839, 0.06679), (0.3769, 0.5075, 0.06288), (0.4023, 0.4849, 0.06258), (0.3989, 0.5187, 0.06602), (0.3832, 0.5307, 0.01543), (0.384, 0.531, 0.03935), (0.3965, 0.5494, 0.01553), (0.3954, 0.545, 0.04859), (0.4125, 0.5697, 0.01569), (0.4136, 0.5684, 0.047), (0.4084, 0.5478, 0.0665), (0.4157, 0.566, 0.0646), (0.4348, 0.4867, 0.04684), (0.4344, 0.5167, 0.06572), (0.4651, 0.4885, 0.05073), (0.4657, 0.5172, 0.0675), (0.4255, 0.5857, 0.01584), (0.4266, 0.5843, 0.04749), (0.4336, 0.548, 0.07376), (0.4343, 0.5778, 0.06958), (0.4653, 0.5481, 0.07681), (0.465, 0.5797, 0.07773), (0.4744, 0.3572, 0.01292), (0.4648, 0.3618, 0.03045), (0.4983, 0.3858, 0.01002), (0.4866, 0.3938, 0.02844), (0.5144, 0.4017, 0.01028), (0.5083, 0.4077, 0.03339), (0.4591, 0.3621, 0.04226), (0.4814, 0.4002, 0.04743), (0.5059, 0.4109, 0.04919), (0.5317, 0.4205, 0.01149), (0.5307, 0.4283, 0.04106), (0.5419, 0.4404, 0.05683), (0.4884, 0.4309, 0.05319), (0.4919, 0.4612, 0.05558), (0.5157, 0.4287, 0.05385), (0.5287, 0.4541, 0.0636), (0.5456, 0.4356, 0.0131), (0.5438, 0.438, 0.03672), (0.5616, 0.4531, 0.0147), (0.5555, 0.4512, 0.04749), (0.5521, 0.4598, 0.06526), (0.4955, 0.4882, 0.06437), (0.4967, 0.5171, 0.07327), (0.5276, 0.4863, 0.0741), (0.5275, 0.5166, 0.07574), (0.4962, 0.5479, 0.07674), (0.4956, 0.5795, 0.07643), (0.5247, 0.5481, 0.07066), (0.523, 0.5803, 0.06347), (0.5756, 0.4693, 0.01541), (0.5742, 0.471, 0.04667), (0.5883, 0.4853, 0.01483), (0.5868, 0.4868, 0.04596), (0.601, 0.506, 0.0101), (0.5989, 0.5077, 0.04004), (0.5619, 0.4831, 0.07104), (0.5574, 0.5168, 0.0731), (0.5821, 0.4923, 0.06617), (0.5876, 0.518, 0.06199), (0.5493, 0.5511, 0.05543), (0.5487, 0.5862, 0.03482), (0.5742, 0.5574, 0.03954), (0.5744, 0.5989, -0.0009895), (0.4414, 0.6051, 0.01589), (0.4425, 0.6038, 0.04766), (0.4548, 0.621, 0.01594), (0.4555, 0.6196, 0.0474), (0.4731, 0.6398, 0.01636), (0.4722, 0.6385, 0.04632), (0.4455, 0.6001, 0.06689), (0.4648, 0.611, 0.07093), (0.4755, 0.6338, 0.06613), (0.4898, 0.654, 0.01666), (0.4877, 0.6526, 0.04468), (0.4961, 0.6112, 0.07468), (0.4972, 0.6423, 0.06692), (0.5277, 0.6111, 0.06151), (0.5355, 0.6383, 0.06027), (0.5106, 0.6694, 0.01575), (0.5121, 0.67, 0.0416), (0.5281, 0.6824, 0.01399), (0.5259, 0.6813, 0.03152), (0.5257, 0.6783, 0.048), (0.5397, 0.6979, 0.01258), (0.5374, 0.6923, 0.03725), (0.5115, 0.6623, 0.05894), (0.5404, 0.6647, 0.05312), (0.5472, 0.6957, 0.05272), (0.5623, 0.6159, 0.03093), (0.5776, 0.6387, 0.03301), (0.5845, 0.6337, -0.01857), (0.5968, 0.6628, -0.01576), (0.5801, 0.662, 0.04241), (0.5693, 0.6974, 0.05419), (0.6053, 0.6764, 0.02603), (0.5979, 0.703, 0.05089), (0.5484, 0.7212, 0.01256), (0.5488, 0.7185, 0.03915), (0.5492, 0.717, 0.05499), (0.5659, 0.7274, 0.01078), (0.5658, 0.7233, 0.03757), (0.5955, 0.7306, 0.006559), (0.5957, 0.7271, 0.03428), (0.5653, 0.7188, 0.05498), (0.5954, 0.7223, 0.05438), (0.6081, 0.5253, 0.0004713), (0.6049, 0.5277, 0.02836), (0.6024, 0.5315, 0.04888), (0.6137, 0.5517, -0.01848), (0.6091, 0.5553, 0.00616), (0.6191, 0.5755, -0.0366), (0.6144, 0.5806, -0.01603), (0.6316, 0.6034, -0.04819), (0.6283, 0.612, -0.0301), (0.6018, 0.5628, 0.02719), (0.5879, 0.6134, -0.02612), (0.6195, 0.5783, 0.01522), (0.6323, 0.6114, 0.001647), (0.6513, 0.6212, -0.03955), (0.6516, 0.6293, -0.0174), (0.6591, 0.6204, 0.01607), (0.5784, 0.6672, -0.07449), (0.6071, 0.6938, -0.04807), (0.6333, 0.6638, -0.01905), (0.6473, 0.6925, -0.008971), (0.6283, 0.6933, 0.02002), (0.6291, 0.7106, 0.05278), (0.6693, 0.7016, 0.03182), (0.6747, 0.7196, 0.05552), (0.676, 0.6384, -0.02493), (0.6881, 0.6469, 0.005914), (0.7167, 0.6595, 0.03288), (0.6974, 0.6552, -0.01537), (0.7066, 0.6615, 0.004423), (0.7218, 0.676, -0.006894), (0.7314, 0.6793, 0.02035), (0.675, 0.6418, 0.01943), (0.7077, 0.6786, 0.03037), (0.7416, 0.6883, 0.04342), (0.7471, 0.695, 0.003808), (0.761, 0.7024, 0.02847), (0.7208, 0.7119, 0.04893), (0.7292, 0.736, 0.06478), (0.7656, 0.7164, 0.05344), (0.7787, 0.7456, 0.07065), (0.6254, 0.7333, 0.006956), (0.6272, 0.7313, 0.03577), (0.6648, 0.7376, 0.007594), (0.672, 0.7383, 0.03674), (0.6277, 0.7266, 0.05592), (0.6739, 0.7337, 0.05593), (0.7125, 0.7486, 0.01408), (0.7245, 0.7527, 0.04414), (0.7575, 0.7573, 0.0216), (0.7721, 0.7617, 0.04958), (0.7288, 0.7493, 0.06372), (0.778, 0.7587, 0.06876), (0.7734, 0.7106, 0.01681), (0.7868, 0.7172, 0.0402), (0.8004, 0.7268, 0.02921), (0.8134, 0.7311, 0.0529), (0.8129, 0.7387, 0.03452), (0.8229, 0.741, 0.0593), (0.7952, 0.7236, 0.06112), (0.8124, 0.7406, 0.07086), (0.8218, 0.7437, 0.07494), (0.7933, 0.7584, 0.02846), (0.8068, 0.7597, 0.05403), (0.8119, 0.752, 0.03419), (0.8213, 0.7522, 0.05966), (0.8099, 0.7551, 0.07194), (0.8204, 0.7498, 0.07521)], [], [(0, 2, 3, 1), (0, 6, 7, 5), (10, 12, 13, 11), (6, 10, 11, 7), (0, 4, 6), (8, 9, 12, 10), (4, 8, 10, 6), (14, 0, 16, 15), (2, 0, 5, 3), (8, 14, 15, 9), (4, 0, 14, 8), (19, 21, 22, 20), (17, 18, 21, 19), (23, 24, 26, 25), (29, 30, 32, 31), (38, 39, 37, 36), (38, 40, 41, 39), (42, 43, 45, 44), (25, 26, 34, 33), (27, 36, 37, 28), (31, 32, 43, 42), (24, 29, 31, 26), (34, 42, 44, 35), (46, 47, 41, 40), (34, 38, 36, 33), (34, 35, 40, 38), (44, 46, 40, 35), (25, 33, 36, 27), (26, 31, 42, 34), (52, 53, 51, 50), (49, 52, 50, 48), (44, 45, 49, 48), (46, 50, 51, 47), (44, 48, 50, 46), (17, 23, 25, 18), (27, 28, 22, 21), (25, 27, 21, 18), (55, 56, 58, 57), (54, 0, 56, 55), (56, 0, 58), (59, 60, 62, 61), (67, 68, 66, 65), (63, 65, 66, 64), (69, 0, 71, 70), (75, 76, 78, 77), (83, 84, 82, 81), (79, 81, 82, 80), (67, 73, 74, 68), (70, 71, 76, 75), (60, 69, 70, 62), (79, 80, 74, 73), (62, 67, 65, 61), (59, 61, 65, 63), (78, 83, 81, 77), (75, 77, 81, 79), (75, 79, 73, 72), (62, 72, 73, 67), (62, 70, 75, 72), (86, 0, 88, 87), (89, 90, 92, 91), (0, 85, 90, 89), (0, 89, 91, 88), (57, 58, 60, 59), (58, 0, 69, 60), (76, 86, 87, 78), (71, 0, 86, 76), (12, 19, 20, 13), (9, 17, 19, 12), (15, 16, 24, 23), (0, 30, 29), (16, 0, 29, 24), (9, 15, 23, 17), (30, 0, 54, 32), (43, 55, 57, 45), (32, 54, 55, 43), (63, 64, 53, 52), (59, 63, 52, 49), (45, 57, 59, 49), (93, 95, 96, 94), (0, 93, 94), (94, 96, 0), (97, 99, 100, 98), (101, 103, 104, 102), (99, 101, 102, 100), (98, 100, 0), (102, 104, 106, 105), (100, 102, 105, 0), (107, 108, 0), (95, 97, 98, 96), (96, 98, 0), (106, 107, 0, 105), (109, 111, 112, 110), (110, 112, 114, 113), (119, 120, 118, 117), (124, 125, 123, 122), (124, 126, 127, 125), (135, 136, 134, 133), (115, 122, 123, 116), (128, 129, 120, 119), (133, 134, 0, 121), (131, 132, 127, 126), (120, 121, 0, 118), (130, 135, 133, 129), (125, 129, 128, 123), (125, 127, 130, 129), (132, 135, 130, 127), (116, 123, 128, 119), (129, 133, 121, 120), (139, 140, 138, 137), (140, 142, 141, 138), (131, 137, 138, 132), (141, 142, 136, 135), (132, 138, 141, 135), (115, 116, 112, 111), (114, 119, 117, 113), (116, 119, 114, 112), (144, 145, 0), (143, 144, 0), (147, 148, 0, 146), (0, 149, 151, 150), (151, 154, 153, 150), (152, 154, 151, 149), (148, 156, 155, 0), (152, 156, 157, 154), (155, 156, 152, 149), (0, 155, 149), (162, 163, 161, 160), (158, 160, 161, 159), (166, 167, 165, 164), (170, 171, 169, 168), (179, 180, 178, 177), (175, 177, 178, 176), (183, 184, 182, 181), (162, 172, 173, 163), (181, 182, 171, 170), (175, 176, 173, 172), (167, 170, 168, 165), (163, 167, 166, 161), (159, 161, 166, 164), (180, 184, 183, 178), (176, 178, 183, 181), (176, 181, 174, 173), (163, 173, 174, 167), (174, 181, 170, 167), (187, 188, 186, 185), (191, 192, 190, 189), (195, 196, 194, 193), (199, 200, 198, 197), (193, 194, 188, 187), (197, 198, 192, 191), (188, 191, 189, 186), (196, 199, 197, 194), (194, 197, 191, 188), (164, 165, 143, 0), (168, 169, 145, 144), (165, 168, 144, 143), (185, 186, 148, 147), (189, 190, 157, 156), (186, 189, 156, 148), (145, 147, 146, 0), (171, 187, 185, 169), (184, 195, 193, 182), (182, 193, 187, 171), (169, 185, 147, 145), (103, 109, 110, 104), (104, 110, 113, 106), (117, 118, 108, 107), (118, 0, 108), (113, 117, 107, 106), (136, 0, 134), (158, 159, 140, 139), (159, 164, 142, 140), (142, 164, 0, 136), (207, 208, 210, 209), (211, 212, 214, 213), (211, 215, 216, 212), (202, 213, 214, 203), (205, 206, 216, 215), (207, 211, 213, 208), (207, 209, 215, 211), (204, 205, 215, 209), (201, 208, 213, 202), (222, 223, 225, 224), (220, 224, 225, 221), (218, 222, 224, 219), (217, 219, 224, 220), (229, 231, 230, 228), (228, 230, 227, 226), (235, 236, 238, 237), (235, 239, 240, 236), (235, 237, 241, 239), (242, 243, 245, 244), (248, 249, 251, 250), (252, 253, 255, 254), (233, 234, 249, 248), (244, 245, 253, 252), (232, 242, 244, 234), (249, 252, 254, 251), (237, 238, 247, 246), (233, 239, 241, 234), (232, 234, 241, 237), (232, 237, 246, 242), (234, 244, 252, 249), (259, 261, 260, 258), (265, 267, 266, 264), (261, 265, 264, 260), (258, 260, 257, 256), (264, 266, 263, 262), (260, 264, 262, 257), (218, 219, 243, 242), (222, 246, 247, 223), (218, 242, 246, 222), (231, 259, 258, 230), (230, 258, 256, 227), (217, 226, 227, 219), (220, 221, 229, 228), (217, 220, 228, 226), (243, 256, 257, 245), (253, 262, 263, 255), (245, 257, 262, 253), (219, 227, 256, 243), (269, 270, 272, 271), (278, 279, 281, 280), (276, 280, 281, 277), (282, 283, 285, 284), (269, 286, 287, 270), (269, 271, 288, 286), (273, 282, 284, 275), (276, 277, 287, 286), (274, 278, 280, 275), (273, 275, 280, 276), (282, 286, 288, 283), (273, 276, 286, 282), (268, 283, 288, 271), (289, 290, 292, 291), (293, 294, 296, 295), (293, 297, 298, 294), (299, 300, 302, 301), (303, 304, 306, 305), (307, 308, 310, 309), (291, 292, 304, 303), (301, 302, 308, 307), (290, 299, 301, 292), (304, 307, 309, 306), (289, 293, 295, 290), (289, 291, 297, 293), (292, 301, 307, 304), (311, 312, 314, 313), (315, 316, 318, 317), (319, 320, 322, 321), (323, 324, 326, 325), (313, 314, 320, 319), (317, 318, 324, 323), (312, 315, 317, 314), (320, 323, 325, 322), (314, 317, 323, 320), (327, 328, 330, 329), (331, 332, 334, 333), (337, 338, 340, 339), (349, 350, 348, 347), (348, 352, 351, 347), (329, 330, 338, 337), (333, 334, 345, 344), (336, 350, 349, 335), (328, 331, 333, 330), (338, 344, 346, 340), (351, 352, 343, 342), (340, 342, 341, 339), (345, 349, 347, 344), (347, 351, 346, 344), (346, 351, 342, 340), (335, 349, 345, 334), (330, 333, 344, 338), (274, 275, 312, 311), (284, 285, 316, 315), (275, 284, 315, 312), (305, 306, 328, 327), (309, 310, 332, 331), (306, 309, 331, 328), (283, 303, 305, 285), (271, 272, 298, 297), (268, 271, 297, 291), (268, 291, 303, 283), (316, 327, 329, 318), (324, 337, 339, 326), (318, 329, 337, 324), (285, 305, 327, 316), (353, 354, 356, 355), (357, 358, 360, 359), (361, 362, 364, 363), (367, 368, 370, 369), (375, 376, 374, 373), (372, 376, 375, 371), (355, 356, 362, 361), (359, 360, 368, 367), (354, 357, 359, 356), (362, 367, 369, 364), (373, 374, 366, 365), (370, 375, 373, 369), (371, 375, 370, 368), (369, 373, 365, 364), (356, 359, 367, 362), (380, 382, 381, 379), (382, 385, 384, 381), (379, 381, 378, 377), (381, 384, 383, 378), (391, 392, 390, 389), (390, 394, 393, 389), (387, 391, 389, 386), (389, 393, 388, 386), (363, 364, 387, 386), (366, 392, 391, 365), (365, 391, 387, 364), (358, 377, 378, 360), (384, 385, 372, 371), (383, 384, 371, 368), (360, 378, 383, 368), (205, 295, 296, 206), (209, 210, 300, 299), (204, 290, 295, 205), (204, 209, 299, 290), (250, 251, 354, 353), (254, 255, 358, 357), (251, 254, 357, 354), (267, 380, 379, 266), (266, 379, 377, 263), (255, 263, 377, 358), (208, 248, 250, 210), (202, 203, 240, 239), (201, 202, 239, 233), (201, 233, 248, 208), (300, 353, 355, 302), (308, 361, 363, 310), (302, 355, 361, 308), (332, 386, 388, 334), (393, 394, 336, 335), (388, 393, 335, 334), (310, 363, 386, 332), (210, 250, 353, 300), (401, 402, 404, 403), (401, 405, 406, 402), (409, 410, 408, 407), (395, 403, 404, 396), (398, 399, 406, 405), (402, 407, 408, 404), (402, 406, 409, 407), (399, 400, 409, 406), (396, 404, 408, 397), (413, 414, 416, 415), (411, 415, 416, 412), (414, 418, 419, 416), (412, 416, 419, 417), (421, 423, 422, 420), (424, 425, 423, 421), (426, 427, 429, 428), (426, 430, 431, 427), (431, 432, 429, 427), (440, 441, 439, 438), (444, 445, 443, 442), (448, 449, 447, 446), (442, 443, 435, 434), (446, 447, 441, 440), (428, 429, 437, 436), (435, 440, 438, 433), (445, 448, 446, 443), (431, 434, 435, 432), (429, 432, 435, 433), (429, 433, 438, 437), (443, 446, 440, 435), (451, 453, 452, 450), (457, 459, 458, 456), (453, 457, 456, 452), (454, 455, 453, 451), (460, 461, 459, 457), (455, 460, 457, 453), (413, 436, 437, 414), (438, 439, 419, 418), (414, 437, 438, 418), (423, 451, 450, 422), (425, 454, 451, 423), (411, 412, 421, 420), (419, 425, 424, 417), (412, 417, 424, 421), (441, 455, 454, 439), (449, 461, 460, 447), (447, 460, 455, 441), (439, 454, 425, 419), (462, 463, 465, 464), (469, 470, 472, 471), (467, 471, 472, 468), (481, 482, 480, 479), (462, 476, 477, 463), (477, 478, 465, 463), (467, 468, 477, 476), (475, 481, 479, 473), (470, 474, 475, 472), (468, 472, 475, 473), (477, 479, 480, 478), (468, 473, 479, 477), (465, 478, 480, 466), (483, 484, 486, 485), (483, 487, 488, 484), (491, 492, 490, 489), (495, 496, 494, 493), (499, 500, 498, 497), (503, 504, 502, 501), (497, 498, 492, 491), (501, 502, 496, 495), (492, 495, 493, 490), (500, 503, 501, 498), (484, 489, 490, 486), (484, 488, 491, 489), (498, 501, 495, 492), (507, 508, 506, 505), (511, 512, 510, 509), (515, 516, 514, 513), (519, 520, 518, 517), (513, 514, 508, 507), (517, 518, 512, 511), (508, 511, 509, 506), (516, 519, 517, 514), (514, 517, 511, 508), (523, 524, 522, 521), (529, 530, 528, 527), (536, 537, 535, 534), (540, 541, 539, 538), (539, 543, 542, 538), (534, 535, 524, 523), (526, 541, 540, 525), (544, 545, 530, 529), (542, 543, 533, 532), (524, 529, 527, 522), (537, 546, 544, 535), (533, 537, 536, 531), (541, 545, 544, 539), (544, 546, 543, 539), (543, 546, 537, 533), (530, 545, 541, 526), (535, 544, 529, 524), (505, 506, 475, 474), (509, 510, 482, 481), (506, 509, 481, 475), (521, 522, 500, 499), (527, 528, 504, 503), (522, 527, 503, 500), (464, 465, 488, 487), (482, 499, 497, 480), (465, 466, 491, 488), (480, 497, 491, 466), (512, 523, 521, 510), (520, 536, 534, 518), (518, 534, 523, 512), (510, 521, 499, 482), (549, 550, 548, 547), (553, 554, 552, 551), (559, 560, 558, 557), (565, 566, 564, 563), (562, 566, 565, 561), (569, 570, 568, 567), (557, 558, 550, 549), (567, 568, 554, 553), (563, 564, 556, 555), (550, 553, 551, 548), (560, 569, 567, 558), (566, 570, 569, 564), (568, 570, 566, 562), (564, 569, 560, 556), (558, 567, 553, 550), (572, 574, 573, 571), (574, 578, 577, 573), (575, 576, 574, 572), (576, 579, 578, 574), (582, 583, 581, 580), (581, 585, 584, 580), (583, 587, 586, 581), (586, 588, 585, 581), (556, 583, 582, 555), (586, 587, 560, 559), (560, 587, 583, 556), (577, 578, 562, 561), (554, 576, 575, 552), (578, 579, 568, 562), (568, 579, 576, 554), (398, 485, 486, 399), (493, 494, 410, 409), (399, 486, 490, 400), (490, 493, 409, 400), (547, 548, 445, 444), (551, 552, 449, 448), (548, 551, 448, 445), (459, 572, 571, 458), (461, 575, 572, 459), (552, 575, 461, 449), (395, 396, 431, 430), (410, 444, 442, 408), (396, 397, 434, 431), (408, 442, 434, 397), (496, 549, 547, 494), (504, 559, 557, 502), (502, 557, 549, 496), (584, 585, 526, 525), (530, 588, 586, 528), (585, 588, 530, 526), (528, 586, 559, 504), (494, 547, 444, 410), (590, 591, 593, 592), (596, 598, 599, 597), (594, 595, 598, 596), (605, 606, 608, 607), (603, 607, 608, 604), (609, 610, 612, 611), (616, 617, 619, 618), (622, 623, 625, 624), (601, 602, 617, 616), (605, 620, 621, 606), (611, 612, 623, 622), (600, 609, 611, 602), (617, 622, 624, 619), (603, 604, 614, 613), (601, 605, 607, 602), (600, 602, 607, 603), (609, 613, 615, 610), (600, 603, 613, 609), (601, 616, 620, 605), (602, 611, 622, 617), (590, 613, 614, 591), (590, 592, 615, 613), (589, 610, 615, 592), (594, 616, 618, 595), (596, 597, 621, 620), (594, 596, 620, 616), (629, 630, 632, 631), (633, 634, 636, 635), (633, 637, 638, 634), (639, 640, 642, 641), (643, 644, 646, 645), (643, 647, 648, 644), (649, 650, 652, 651), (627, 645, 646, 628), (631, 632, 650, 649), (640, 649, 651, 642), (627, 628, 638, 637), (629, 633, 635, 630), (629, 631, 637, 633), (639, 643, 645, 640), (639, 641, 647, 643), (626, 627, 637, 631), (626, 640, 645, 627), (626, 631, 649, 640), (653, 654, 656, 655), (657, 658, 660, 659), (661, 662, 664, 663), (665, 666, 668, 667), (655, 656, 662, 661), (659, 660, 666, 665), (654, 657, 659, 656), (662, 665, 667, 664), (656, 659, 665, 662), (669, 670, 672, 671), (673, 674, 676, 675), (677, 678, 680, 679), (681, 682, 684, 683), (671, 672, 678, 677), (675, 676, 682, 681), (670, 673, 675, 672), (678, 681, 683, 680), (672, 675, 681, 678), (687, 688, 690, 689), (701, 702, 700, 699), (698, 702, 701, 697), (696, 697, 701, 699), (708, 709, 707, 706), (707, 711, 710, 706), (689, 690, 704, 703), (692, 709, 708, 691), (688, 693, 695, 690), (699, 700, 692, 691), (694, 697, 696, 693), (696, 699, 695, 693), (704, 708, 706, 703), (706, 710, 705, 703), (695, 699, 691, 690), (691, 708, 704, 690), (641, 642, 670, 669), (651, 652, 674, 673), (642, 651, 673, 670), (663, 664, 688, 687), (667, 668, 694, 693), (664, 667, 693, 688), (630, 653, 655, 632), (650, 661, 663, 652), (632, 655, 661, 650), (674, 687, 689, 676), (682, 703, 705, 684), (710, 711, 686, 685), (705, 710, 685, 684), (676, 689, 703, 682), (652, 663, 687, 674), (714, 716, 717, 715), (720, 722, 723, 721), (716, 720, 721, 717), (712, 713, 716, 714), (718, 719, 722, 720), (713, 718, 720, 716), (724, 725, 727, 726), (728, 729, 731, 730), (732, 733, 735, 734), (736, 737, 739, 738), (744, 745, 743, 742), (741, 745, 744, 740), (726, 727, 733, 732), (730, 731, 737, 736), (725, 728, 730, 727), (733, 736, 738, 735), (739, 744, 742, 738), (740, 744, 739, 737), (727, 730, 736, 733), (748, 750, 751, 749), (750, 753, 754, 751), (746, 747, 750, 748), (747, 752, 753, 750), (755, 756, 758, 757), (763, 764, 762, 761), (760, 764, 763, 759), (762, 770, 769, 761), (766, 767, 760, 759), (758, 763, 761, 757), (759, 763, 758, 756), (765, 766, 759, 756), (761, 769, 768, 757), (722, 748, 749, 723), (719, 746, 748, 722), (734, 735, 756, 755), (743, 767, 766, 742), (742, 766, 765, 738), (735, 738, 765, 756), (712, 724, 726, 713), (718, 732, 734, 719), (713, 726, 732, 718), (746, 755, 757, 747), (769, 770, 754, 753), (768, 769, 753, 752), (747, 757, 768, 752), (719, 734, 755, 746), (771, 772, 774, 773), (783, 784, 782, 781), (782, 786, 785, 781), (790, 791, 789, 788), (777, 791, 790, 776), (775, 776, 790, 788), (772, 778, 780, 774), (785, 786, 777, 776), (774, 776, 775, 773), (779, 783, 781, 778), (781, 785, 780, 778), (780, 785, 776, 774), (775, 788, 787, 773), (598, 714, 715, 599), (595, 712, 714, 598), (618, 619, 725, 724), (624, 625, 729, 728), (619, 624, 728, 725), (595, 618, 724, 712), (679, 680, 772, 771), (683, 684, 779, 778), (686, 784, 783, 685), (685, 783, 779, 684), (680, 683, 778, 772), (592, 593, 648, 647), (589, 592, 647, 641), (610, 669, 671, 612), (623, 677, 679, 625), (612, 671, 677, 623), (589, 641, 669, 610), (729, 771, 773, 731), (788, 789, 741, 740), (787, 788, 740, 737), (731, 773, 787, 737), (625, 679, 771, 729), (792, 793, 795, 794), (797, 799, 800, 798), (798, 800, 802, 801), (805, 806, 808, 807), (803, 807, 808, 804), (817, 818, 816, 815), (823, 824, 822, 821), (827, 828, 826, 825), (805, 819, 820, 806), (821, 822, 811, 810), (825, 826, 818, 817), (803, 804, 813, 812), (811, 817, 815, 809), (824, 827, 825, 822), (806, 810, 811, 808), (804, 808, 811, 809), (813, 815, 816, 814), (804, 809, 815, 813), (806, 820, 821, 810), (822, 825, 817, 811), (792, 812, 813, 793), (813, 814, 795, 793), (795, 814, 816, 796), (797, 798, 820, 819), (802, 823, 821, 801), (798, 801, 821, 820), (832, 833, 835, 834), (832, 836, 837, 833), (840, 841, 839, 838), (842, 843, 845, 844), (842, 846, 847, 843), (850, 851, 849, 848), (854, 855, 853, 852), (829, 844, 845, 830), (852, 853, 841, 840), (829, 830, 837, 836), (851, 854, 852, 849), (833, 838, 839, 835), (833, 837, 840, 838), (843, 848, 849, 845), (843, 847, 850, 848), (830, 831, 840, 837), (830, 845, 849, 831), (849, 852, 840, 831), (858, 859, 857, 856), (862, 863, 861, 860), (866, 867, 865, 864), (870, 871, 869, 868), (864, 865, 859, 858), (868, 869, 863, 862), (859, 862, 860, 857), (867, 870, 868, 865), (865, 868, 862, 859), (874, 875, 873, 872), (878, 879, 877, 876), (882, 883, 881, 880), (888, 889, 887, 886), (880, 881, 875, 874), (886, 887, 879, 878), (875, 878, 876, 873), (883, 888, 886, 881), (881, 886, 878, 875), (894, 895, 893, 892), (901, 902, 900, 899), (898, 902, 901, 897), (900, 902, 898, 896), (908, 909, 907, 906), (907, 911, 910, 906), (891, 909, 908, 890), (912, 913, 895, 894), (899, 900, 891, 890), (895, 905, 903, 893), (898, 904, 903, 896), (903, 905, 900, 896), (909, 913, 912, 907), (912, 914, 911, 907), (900, 905, 895, 891), (895, 913, 909, 891), (872, 873, 851, 850), (876, 877, 855, 854), (873, 876, 854, 851), (892, 893, 867, 866), (903, 904, 871, 870), (893, 903, 870, 867), (841, 858, 856, 839), (855, 866, 864, 853), (853, 864, 858, 841), (910, 911, 885, 884), (879, 894, 892, 877), (889, 914, 912, 887), (911, 914, 889, 885), (887, 912, 894, 879), (877, 892, 866, 855), (915, 917, 918, 916), (921, 923, 924, 922), (917, 921, 922, 918), (916, 918, 920, 919), (922, 924, 926, 925), (918, 922, 925, 920), (929, 930, 928, 927), (933, 934, 932, 931), (937, 938, 936, 935), (943, 944, 942, 941), (940, 944, 943, 939), (947, 948, 946, 945), (935, 936, 930, 929), (945, 946, 934, 933), (930, 933, 931, 928), (938, 947, 945, 936), (944, 948, 947, 942), (946, 948, 944, 940), (936, 945, 933, 930), (949, 951, 952, 950), (951, 955, 956, 952), (950, 952, 954, 953), (952, 956, 957, 954), (962, 963, 961, 960), (959, 963, 962, 958), (966, 967, 965, 964), (961, 972, 971, 960), (968, 969, 959, 958), (963, 967, 966, 961), (965, 967, 963, 959), (969, 970, 965, 959), (966, 973, 972, 961), (923, 949, 950, 924), (924, 950, 953, 926), (964, 965, 938, 937), (942, 969, 968, 941), (947, 970, 969, 942), (965, 970, 947, 938), (920, 929, 927, 919), (926, 937, 935, 925), (925, 935, 929, 920), (971, 972, 956, 955), (954, 966, 964, 953), (972, 973, 957, 956), (957, 973, 966, 954), (953, 964, 937, 926), (979, 980, 978, 977), (983, 984, 982, 981), (982, 986, 985, 981), (992, 993, 991, 990), (976, 993, 992, 975), (991, 993, 976, 974), (985, 986, 976, 975), (980, 989, 987, 978), (976, 980, 979, 974), (984, 988, 987, 982), (987, 989, 986, 982), (986, 989, 980, 976), (979, 994, 991, 974), (799, 915, 916, 800), (800, 916, 919, 802), (927, 928, 824, 823), (931, 932, 828, 827), (928, 931, 827, 824), (919, 927, 823, 802), (977, 978, 883, 882), (885, 984, 983, 884), (987, 988, 889, 888), (889, 988, 984, 885), (978, 987, 888, 883), (794, 795, 847, 846), (795, 796, 850, 847), (818, 874, 872, 816), (828, 882, 880, 826), (826, 880, 874, 818), (816, 872, 850, 796), (990, 991, 940, 939), (934, 979, 977, 932), (991, 994, 946, 940), (946, 994, 979, 934), (932, 977, 882, 828), (995, 996, 998, 997), (999, 1000, 1002, 1001), (1003, 1004, 1006, 1005), (1007, 1008, 1010, 1009), (997, 998, 1004, 1003), (1001, 1002, 1008, 1007), (996, 999, 1001, 998), (1004, 1007, 1009, 1006), (998, 1001, 1007, 1004), (1011, 1012, 1014, 1013), (1023, 1024, 1026, 1025), (1022, 1024, 1023, 1021), (1027, 1028, 1030, 1029), (1031, 1032, 1034, 1033), (1013, 1014, 1028, 1027), (1019, 1020, 1032, 1031), (1026, 1036, 1035, 1025), (1028, 1031, 1033, 1030), (1016, 1017, 1022, 1021), (1016, 1021, 1023, 1018), (1011, 1015, 1016, 1012), (1016, 1018, 1014, 1012), (1019, 1023, 1025, 1020), (1014, 1018, 1023, 1019), (1025, 1035, 1032, 1020), (1014, 1019, 1031, 1028), (1042, 1043, 1041, 1040), (1042, 1044, 1045, 1043), (1046, 1047, 1049, 1048), (1056, 1057, 1055, 1054), (1050, 1054, 1055, 1051), (1050, 1052, 1056, 1054), (1038, 1046, 1048, 1039), (1050, 1051, 1045, 1044), (1038, 1042, 1040, 1037), (1038, 1039, 1044, 1042), (1049, 1052, 1050, 1048), (1048, 1050, 1044, 1039), (1049, 1053, 1056, 1052), (1058, 1059, 1061, 1060), (1062, 1063, 1065, 1064), (1066, 1067, 1069, 1068), (1074, 1075, 1073, 1072), (1070, 1072, 1073, 1071), (1076, 1077, 1079, 1078), (1060, 1061, 1067, 1066), (1064, 1065, 1077, 1076), (1059, 1062, 1064, 1061), (1067, 1076, 1078, 1069), (1069, 1074, 1072, 1068), (1066, 1068, 1072, 1070), (1061, 1064, 1076, 1067), (1005, 1006, 1038, 1037), (1009, 1010, 1047, 1046), (1006, 1009, 1046, 1038), (1029, 1030, 1059, 1058), (1033, 1034, 1063, 1062), (1030, 1033, 1062, 1059), (1000, 1011, 1013, 1002), (1008, 1027, 1029, 1010), (1002, 1013, 1027, 1008), (1047, 1058, 1060, 1049), (1070, 1071, 1057, 1056), (1066, 1070, 1056, 1053), (1049, 1060, 1066, 1053), (1010, 1029, 1058, 1047), (1085, 1086, 1088, 1087), (1084, 1086, 1085, 1083), (1081, 1085, 1087, 1082), (1083, 1085, 1081, 1080), (1089, 1090, 1092, 1091), (1098, 1099, 1101, 1100), (1101, 1104, 1103, 1100), (1098, 1100, 1103, 1102), (1105, 1106, 1108, 1107), (1109, 1110, 1112, 1111), (1091, 1092, 1106, 1105), (1096, 1097, 1110, 1109), (1090, 1095, 1096, 1092), (1106, 1109, 1111, 1108), (1093, 1094, 1099, 1098), (1096, 1102, 1103, 1097), (1098, 1102, 1096, 1095), (1090, 1093, 1098, 1095), (1092, 1096, 1109, 1106), (1119, 1121, 1120, 1118), (1115, 1119, 1118, 1114), (1118, 1120, 1117, 1116), (1114, 1118, 1116, 1113), (1081, 1082, 1090, 1089), (1088, 1094, 1093, 1087), (1087, 1093, 1090, 1082), (1110, 1116, 1117, 1112), (1103, 1104, 1115, 1114), (1097, 1103, 1114, 1113), (1097, 1113, 1116, 1110), (1125, 1126, 1128, 1127), (1133, 1134, 1132, 1131), (1129, 1131, 1132, 1130), (1133, 1136, 1137, 1134), (1129, 1130, 1124, 1123), (1128, 1133, 1131, 1127), (1125, 1127, 1131, 1129), (1125, 1129, 1123, 1122), (1128, 1135, 1136, 1133), (1138, 1139, 1141, 1140), (1142, 1143, 1145, 1144), (1154, 1155, 1153, 1152), (1149, 1152, 1153, 1150), (1149, 1151, 1154, 1152), (1156, 1157, 1159, 1158), (1140, 1141, 1147, 1146), (1144, 1145, 1157, 1156), (1139, 1142, 1144, 1141), (1147, 1156, 1158, 1148), (1160, 1161, 1155, 1154), (1147, 1151, 1149, 1146), (1147, 1148, 1154, 1151), (1158, 1160, 1154, 1148), (1141, 1144, 1156, 1147), (1165, 1167, 1166, 1164), (1171, 1173, 1172, 1170), (1167, 1171, 1170, 1166), (1164, 1166, 1163, 1162), (1170, 1172, 1169, 1168), (1166, 1170, 1168, 1163), (1179, 1180, 1178, 1177), (1179, 1181, 1182, 1180), (1175, 1179, 1177, 1174), (1175, 1176, 1181, 1179), (1186, 1188, 1187, 1185), (1185, 1187, 1184, 1183), (1158, 1159, 1175, 1174), (1160, 1177, 1178, 1161), (1158, 1174, 1177, 1160), (1173, 1186, 1185, 1172), (1172, 1185, 1183, 1169), (1143, 1162, 1163, 1145), (1157, 1168, 1169, 1159), (1145, 1163, 1168, 1157), (1175, 1183, 1184, 1176), (1187, 1188, 1182, 1181), (1184, 1187, 1181, 1176), (1159, 1169, 1183, 1175), (1074, 1123, 1124, 1075), (1078, 1079, 1126, 1125), (1069, 1122, 1123, 1074), (1069, 1078, 1125, 1122), (1107, 1108, 1139, 1138), (1111, 1112, 1143, 1142), (1108, 1111, 1142, 1139), (1121, 1165, 1164, 1120), (1120, 1164, 1162, 1117), (1112, 1117, 1162, 1143), (1032, 1080, 1081, 1034), (1035, 1036, 1084, 1083), (1032, 1035, 1083, 1080), (1063, 1089, 1091, 1065), (1077, 1105, 1107, 1079), (1065, 1091, 1105, 1077), (1034, 1081, 1089, 1063), (1126, 1138, 1140, 1128), (1149, 1150, 1137, 1136), (1146, 1149, 1136, 1135), (1128, 1140, 1146, 1135), (1079, 1107, 1138, 1126), (1191, 1192, 1190, 1189), (1195, 1196, 1194, 1193), (1199, 1200, 1198, 1197), (1203, 1204, 1202, 1201), (1197, 1198, 1192, 1191), (1201, 1202, 1196, 1195), (1192, 1195, 1193, 1190), (1200, 1203, 1201, 1198), (1198, 1201, 1195, 1192), (1211, 1212, 1210, 1209), (1215, 1216, 1218, 1217), (1214, 1216, 1215, 1213), (1223, 1224, 1222, 1221), (1229, 1230, 1228, 1227), (1221, 1222, 1212, 1211), (1218, 1226, 1225, 1217), (1227, 1228, 1220, 1219), (1206, 1207, 1214, 1213), (1208, 1216, 1214, 1207), (1224, 1229, 1227, 1222), (1205, 1209, 1210, 1207), (1210, 1212, 1208, 1207), (1216, 1219, 1220, 1218), (1208, 1212, 1219, 1216), (1220, 1228, 1226, 1218), (1222, 1227, 1219, 1212), (1233, 1234, 1232, 1231), (1233, 1235, 1236, 1234), (1245, 1246, 1244, 1243), (1249, 1250, 1248, 1247), (1240, 1247, 1248, 1241), (1248, 1250, 1242, 1241), (1240, 1241, 1236, 1235), (1239, 1245, 1243, 1238), (1234, 1238, 1237, 1232), (1234, 1236, 1239, 1238), (1242, 1246, 1245, 1241), (1241, 1245, 1239, 1236), (1242, 1250, 1251, 1246), (1254, 1255, 1253, 1252), (1258, 1259, 1257, 1256), (1264, 1265, 1263, 1262), (1260, 1262, 1263, 1261), (1268, 1269, 1267, 1266), (1272, 1273, 1271, 1270), (1266, 1267, 1255, 1254), (1270, 1271, 1259, 1258), (1255, 1258, 1256, 1253), (1269, 1272, 1270, 1267), (1265, 1269, 1268, 1263), (1261, 1263, 1268, 1266), (1267, 1270, 1258, 1255), (1237, 1238, 1200, 1199), (1243, 1244, 1204, 1203), (1238, 1243, 1203, 1200), (1252, 1253, 1224, 1223), (1256, 1257, 1230, 1229), (1253, 1256, 1229, 1224), (1196, 1211, 1209, 1194), (1204, 1223, 1221, 1202), (1202, 1221, 1211, 1196), (1260, 1261, 1250, 1249), (1246, 1254, 1252, 1244), (1261, 1266, 1251, 1250), (1251, 1266, 1254, 1246), (1244, 1252, 1223, 1204), (1276, 1277, 1279, 1278), (1275, 1277, 1276, 1274), (1277, 1281, 1282, 1279), (1280, 1281, 1277, 1275), (1287, 1288, 1286, 1285), (1289, 1290, 1292, 1291), (1292, 1295, 1294, 1291), (1293, 1295, 1292, 1290), (1301, 1302, 1300, 1299), (1305, 1306, 1304, 1303), (1299, 1300, 1288, 1287), (1303, 1304, 1298, 1297), (1283, 1284, 1290, 1289), (1288, 1297, 1296, 1286), (1302, 1305, 1303, 1300), (1293, 1297, 1298, 1295), (1296, 1297, 1293, 1290), (1284, 1286, 1296, 1290), (1300, 1303, 1297, 1288), (1311, 1313, 1312, 1310), (1308, 1311, 1310, 1307), (1314, 1315, 1313, 1311), (1309, 1314, 1311, 1308), (1279, 1284, 1283, 1278), (1285, 1286, 1282, 1281), (1282, 1286, 1284, 1279), (1294, 1295, 1308, 1307), (1306, 1315, 1314, 1304), (1295, 1298, 1309, 1308), (1304, 1314, 1309, 1298), (1323, 1324, 1322, 1321), (1319, 1321, 1322, 1320), (1327, 1328, 1326, 1325), (1323, 1329, 1330, 1324), (1319, 1320, 1317, 1316), (1324, 1328, 1327, 1322), (1320, 1322, 1327, 1325), (1320, 1325, 1318, 1317), (1324, 1330, 1331, 1328), (1334, 1335, 1333, 1332), (1338, 1339, 1337, 1336), (1345, 1346, 1344, 1343), (1340, 1343, 1344, 1341), (1344, 1346, 1342, 1341), (1354, 1355, 1353, 1352), (1347, 1348, 1335, 1334), (1352, 1353, 1339, 1338), (1350, 1351, 1346, 1345), (1335, 1338, 1336, 1333), (1349, 1354, 1352, 1348), (1342, 1348, 1347, 1341), (1342, 1346, 1349, 1348), (1351, 1354, 1349, 1346), (1348, 1352, 1338, 1335), (1357, 1359, 1358, 1356), (1363, 1365, 1364, 1362), (1359, 1363, 1362, 1358), (1360, 1361, 1359, 1357), (1366, 1367, 1365, 1363), (1361, 1366, 1363, 1359), (1370, 1371, 1369, 1368), (1370, 1372, 1373, 1371), (1371, 1375, 1374, 1369), (1371, 1373, 1376, 1375), (1378, 1380, 1379, 1377), (1381, 1382, 1380, 1378), (1350, 1368, 1369, 1351), (1374, 1375, 1355, 1354), (1351, 1369, 1374, 1354), (1365, 1378, 1377, 1364), (1367, 1381, 1378, 1365), (1339, 1361, 1360, 1337), (1355, 1367, 1366, 1353), (1353, 1366, 1361, 1339), (1379, 1380, 1373, 1372), (1376, 1382, 1381, 1375), (1380, 1382, 1376, 1373), (1375, 1381, 1367, 1355), (1264, 1316, 1317, 1265), (1325, 1326, 1273, 1272), (1265, 1317, 1318, 1269), (1318, 1325, 1272, 1269), (1332, 1333, 1302, 1301), (1336, 1337, 1306, 1305), (1333, 1336, 1305, 1302), (1313, 1357, 1356, 1312), (1315, 1360, 1357, 1313), (1337, 1360, 1315, 1306), (1225, 1226, 1275, 1274), (1230, 1281, 1280, 1228), (1226, 1228, 1280, 1275), (1259, 1287, 1285, 1257), (1273, 1301, 1299, 1271), (1271, 1299, 1287, 1259), (1257, 1285, 1281, 1230), (1340, 1341, 1330, 1329), (1328, 1334, 1332, 1326), (1341, 1347, 1331, 1330), (1331, 1347, 1334, 1328), (1326, 1332, 1301, 1273), (83, 635, 636, 84), (78, 630, 635, 83), (87, 88, 654, 653), (91, 92, 658, 657), (88, 91, 657, 654), (78, 87, 653, 630), (179, 834, 835, 180), (180, 835, 839, 184), (856, 857, 196, 195), (860, 861, 200, 199), (857, 860, 199, 196), (839, 856, 195, 184), (321, 322, 996, 995), (325, 326, 1000, 999), (322, 325, 999, 996), (343, 1017, 1016, 342), (341, 342, 1016, 1015), (341, 1015, 1011, 339), (326, 339, 1011, 1000), (1189, 1190, 516, 515), (1193, 1194, 520, 519), (1190, 1193, 519, 516), (533, 1207, 1206, 532), (1205, 1207, 533, 531), (536, 1209, 1205, 531), (1194, 1209, 536, 520), (0, 279, 278), (0, 278, 274), (0, 311, 313, 85), (90, 319, 321, 92), (85, 313, 319, 90), (0, 274, 311), (658, 995, 997, 660), (666, 1003, 1005, 668), (660, 997, 1003, 666), (1040, 1041, 698, 697), (1037, 1040, 697, 694), (668, 1005, 1037, 694), (153, 154, 470, 469), (154, 157, 474, 470), (192, 507, 505, 190), (200, 515, 513, 198), (198, 513, 507, 192), (190, 505, 474, 157), (863, 1191, 1189, 861), (871, 1199, 1197, 869), (869, 1197, 1191, 863), (1231, 1232, 898, 897), (1232, 1237, 904, 898), (904, 1237, 1199, 871), (1, 3, 95, 93), (0, 1, 93), (5, 7, 99, 97), (11, 13, 103, 101), (7, 11, 101, 99), (3, 5, 97, 95), (20, 22, 111, 109), (39, 124, 122, 37), (39, 41, 126, 124), (47, 131, 126, 41), (28, 37, 122, 115), (53, 139, 137, 51), (28, 115, 111, 22), (47, 51, 137, 131), (150, 153, 0), (68, 162, 160, 66), (64, 66, 160, 158), (84, 179, 177, 82), (80, 82, 177, 175), (80, 175, 172, 74), (68, 74, 172, 162), (64, 158, 139, 53), (13, 20, 109, 103), (212, 401, 403, 214), (212, 216, 405, 401), (206, 398, 405, 216), (203, 214, 403, 395), (223, 413, 415, 225), (221, 225, 415, 411), (420, 422, 231, 229), (236, 426, 428, 238), (236, 240, 430, 426), (238, 428, 436, 247), (450, 452, 261, 259), (456, 458, 267, 265), (452, 456, 265, 261), (221, 411, 420, 229), (223, 247, 436, 413), (422, 450, 259, 231), (270, 462, 464, 272), (279, 469, 471, 281), (277, 281, 471, 467), (277, 467, 476, 287), (270, 287, 476, 462), (294, 483, 485, 296), (294, 298, 487, 483), (350, 540, 538, 348), (538, 542, 352, 348), (352, 542, 532, 343), (525, 540, 350, 336), (272, 464, 487, 298), (376, 565, 563, 374), (561, 565, 376, 372), (374, 563, 555, 366), (571, 573, 382, 380), (573, 577, 385, 382), (392, 582, 580, 390), (580, 584, 394, 390), (385, 577, 561, 372), (555, 582, 392, 366), (203, 395, 430, 240), (394, 584, 525, 336), (206, 296, 485, 398), (458, 571, 380, 267), (591, 792, 794, 593), (597, 599, 799, 797), (606, 805, 807, 608), (604, 608, 807, 803), (604, 803, 812, 614), (606, 621, 819, 805), (597, 797, 819, 621), (591, 614, 812, 792), (634, 832, 834, 636), (634, 638, 836, 832), (644, 842, 844, 646), (644, 648, 846, 842), (628, 829, 836, 638), (628, 646, 844, 829), (702, 901, 899, 700), (897, 901, 702, 698), (709, 908, 906, 707), (906, 910, 711, 707), (700, 899, 890, 692), (890, 908, 709, 692), (711, 910, 884, 686), (715, 717, 917, 915), (721, 723, 923, 921), (717, 721, 921, 917), (745, 943, 941, 743), (939, 943, 745, 741), (749, 751, 951, 949), (751, 754, 955, 951), (764, 962, 960, 762), (958, 962, 764, 760), (767, 968, 958, 760), (960, 971, 770, 762), (770, 971, 955, 754), (723, 749, 949, 923), (941, 968, 767, 743), (784, 983, 981, 782), (981, 985, 786, 782), (791, 992, 990, 789), (786, 985, 975, 777), (975, 992, 791, 777), (593, 794, 846, 648), (789, 990, 939, 741), (599, 715, 915, 799), (884, 983, 784, 686), (1024, 1215, 1217, 1026), (1213, 1215, 1024, 1022), (1017, 1206, 1213, 1022), (1217, 1225, 1036, 1026), (1043, 1233, 1231, 1041), (1043, 1045, 1235, 1233), (1057, 1249, 1247, 1055), (1051, 1240, 1235, 1045), (1051, 1055, 1247, 1240), (1075, 1264, 1262, 1073), (1071, 1073, 1262, 1260), (1071, 1260, 1249, 1057), (1086, 1276, 1278, 1088), (1274, 1276, 1086, 1084), (1099, 1289, 1291, 1101), (1291, 1294, 1104, 1101), (1094, 1283, 1289, 1099), (1310, 1312, 1121, 1119), (1307, 1310, 1119, 1115), (1104, 1294, 1307, 1115), (1278, 1283, 1094, 1088), (1134, 1323, 1321, 1132), (1130, 1132, 1321, 1319), (1130, 1319, 1316, 1124), (1134, 1137, 1329, 1323), (1155, 1345, 1343, 1153), (1150, 1153, 1343, 1340), (1161, 1350, 1345, 1155), (1356, 1358, 1167, 1165), (1362, 1364, 1173, 1171), (1358, 1362, 1171, 1167), (1180, 1370, 1368, 1178), (1180, 1182, 1372, 1370), (1377, 1379, 1188, 1186), (1188, 1379, 1372, 1182), (1161, 1178, 1368, 1350), (1364, 1377, 1186, 1173), (1036, 1225, 1274, 1084), (1150, 1340, 1329, 1137), (1075, 1124, 1316, 1264), (1312, 1356, 1165, 1121), (0, 153, 469, 279), (1041, 1231, 897, 698), (84, 636, 834, 179), (532, 1206, 1017, 343), (92, 321, 995, 658), (861, 1189, 515, 200)])
me_text.use_remesh_fix_poles = True
me_text.use_remesh_preserve_attributes = False
me_text.use_mirror_vertex_groups = False
me_text.update()

# ---- objects
ob_light = bpy.data.objects.new('Light', light_light)
ob_camera = bpy.data.objects.new('Camera', cam_camera)
ob_text = bpy.data.objects.new('Text', me_text)

# ---- transforms, parenting, visibility, modifiers, constraints
ob_light.location = (4.076, 1.005, 5.904)
ob_light.rotation_euler = (0.6503, 0.05522, 1.866)
ob_light.lock_rotations_4d = False
ob_light.empty_display_type = 'ARROWS'
ob_light.color = (0.0, 0.0, 0.0, 0.0)
ob_light.lineart.crease_threshold = 0.0
ob_camera.location = (7.359, -6.926, 4.958)
ob_camera.rotation_euler = (1.109, 0.0, 0.8149)
ob_camera.lock_rotations_4d = False
ob_camera.empty_display_type = 'ARROWS'
ob_camera.color = (0.0, 0.0, 0.0, 0.0)
ob_camera.display_type = 'WIRE'
ob_camera.lineart.crease_threshold = 0.0
ob_text.location = (0.0, 0.0, 0.0)
ob_text.rotation_euler = (1.571, 0.0, 0.0)
ob_text.lineart.crease_threshold = 0.0

# ---- collection membership
col_collection.objects.link(ob_light)
col_collection.objects.link(ob_camera)
col_collection.objects.link(ob_text)

# ---- scene / render settings (as saved in the file)
scene.camera = ob_camera
scene.frame_start = 1; scene.frame_end = 250; scene.frame_set(1)
scene.render.engine = 'BLENDER_EEVEE_NEXT'
scene.cycles.use_denoising = False
scene.cycles.samples = 128
scene.cycles.sampling_pattern = 'TABULATED_SOBOL'
scene.cycles.use_adaptive_sampling = False
scene.cycles.use_light_tree = False
scene.view_settings.view_transform = 'Filmic'
bpy.context.view_layer.update()
